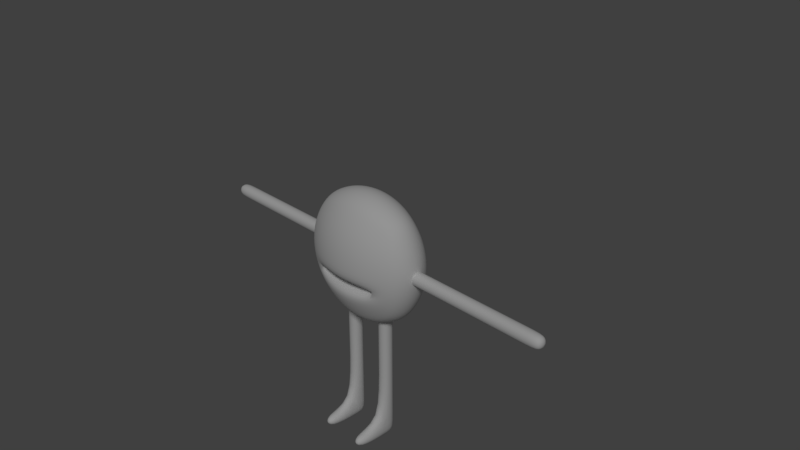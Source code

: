 # Source: character.blend  (saved by Blender 2.79.0; exported with 4.5.12 LTS)
import bpy
from mathutils import Matrix  # noqa: F401  (used for matrix-valued properties, if any)

bpy.ops.wm.read_factory_settings(use_empty=True)
scene = bpy.context.scene
scene.name = 'Scene'

# ---- collections
col_collection_1 = bpy.data.collections.new('Collection 1'); scene.collection.children.link(col_collection_1)

# ---- materials (node trees are filled in below, after node groups)
mat_material = bpy.data.materials.new('Material')
mat_material.alpha_threshold = 0.0
mat_material.use_transparent_shadow = False
mat_material.roughness = 0.5

# ---- material node trees

# ---- world
world_world = bpy.data.worlds.new('World'); scene.world = world_world
world_world.color = (0.05088, 0.05088, 0.05088)
world_world.use_sun_shadow = False
world_world.sun_shadow_jitter_overblur = 0.0
world_world.cycles.sampling_method = 'MANUAL'

# ---- cameras
cam_camera = bpy.data.cameras.new('Camera')
cam_camera.clip_end = 100.0
cam_camera.lens = 35.0
cam_camera.sensor_width = 32.0
cam_camera.sensor_height = 18.0
cam_camera.ortho_scale = 7.314
cam_camera.dof.focus_distance = 0.0
cam_camera.dof.aperture_fstop = 128.0

# ---- lights
light_lamp = bpy.data.lights.new('Lamp', 'SUN')
light_lamp.transmission_factor = 0.0
light_lamp.cutoff_distance = 30.0
light_lamp.angle = 0.1993
light_lamp.energy = 1.0
light_lamp.shadow_buffer_clip_start = 1.001
light_lamp.shadow_soft_size = 0.1
light_lamp.shadow_cascade_max_distance = 1000.0

# ---- meshes
me_cube = bpy.data.meshes.new('Cube')
me_cube.from_pydata([(0.5988, 0.225, -0.6012), (0.4, -0.1, -0.615), (0.5988, 0.225, 0.5988), (0.4, 0.1, -0.615), (0.65, -0.1, -0.1), (0.65, -0.1, 0.1), (0.65, 0.1, -0.1), (0.65, 0.1, 0.1), (2.65, -0.1, -0.1), (2.65, -0.1, 0.1), (2.65, 0.1, -0.1), (2.65, 0.1, 0.1), (1.65, 0.1, -0.1), (1.65, 0.1, 0.1), (1.65, -0.1, -0.1), (1.65, -0.1, 0.1), (0.2, -0.1, -2.49), (0.2, -0.1, -0.49), (0.2, 0.1, -2.49), (0.2, 0.1, -0.49), (0.4, -0.1, -2.49), (0.4, -0.1, -0.49), (0.4, 0.1, -2.49), (0.4, 0.1, -0.49), (0.2, -0.1, -1.49), (0.2, 0.1, -1.49), (0.4, 0.1, -1.49), (0.4, -0.1, -1.49), (0.2, 0.1, -2.69), (0.2, -0.1, -2.69), (0.4, 0.1, -2.69), (0.4, -0.1, -2.69), (0.2, -0.6, -2.49), (0.4, -0.6, -2.49), (0.2, -0.6, -2.69), (0.4, -0.6, -2.69), (2.85, 0.1, 0.1), (2.85, 0.1, -0.1), (2.85, -0.1, -0.1), (2.85, -0.1, 0.1), (0.5988, -0.225, -0.6012), (0.5988, -0.225, 0.5988), (0.2, 0.1, -0.615), (0.2, -0.1, -0.615), (0.775, -0.1, -0.1), (0.775, 0.1, 0.1), (0.775, -0.1, 0.1), (0.775, 0.1, -0.1), (-0.6012, 0.225, -0.6012), (-0.4, -0.1, -0.615), (-0.6012, 0.225, 0.5988), (-0.4, 0.1, -0.615), (-0.65, -0.1, -0.1), (-0.65, -0.1, 0.1), (-0.65, 0.1, -0.1), (-0.65, 0.1, 0.1), (-2.65, -0.1, -0.1), (-2.65, -0.1, 0.1), (-2.65, 0.1, -0.1), (-2.65, 0.1, 0.1), (-1.65, 0.1, -0.1), (-1.65, 0.1, 0.1), (-1.65, -0.1, -0.1), (-1.65, -0.1, 0.1), (-0.2, -0.1, -2.49), (-0.2, -0.1, -0.49), (-0.2, 0.1, -2.49), (-0.2, 0.1, -0.49), (-0.4, -0.1, -2.49), (-0.4, -0.1, -0.49), (-0.4, 0.1, -2.49), (-0.4, 0.1, -0.49), (-0.2, -0.1, -1.49), (-0.2, 0.1, -1.49), (-0.4, 0.1, -1.49), (-0.4, -0.1, -1.49), (-0.2, 0.1, -2.69), (-0.2, -0.1, -2.69), (-0.4, 0.1, -2.69), (-0.4, -0.1, -2.69), (-0.2, -0.6, -2.49), (-0.4, -0.6, -2.49), (-0.2, -0.6, -2.69), (-0.4, -0.6, -2.69), (-2.85, 0.1, 0.1), (-2.85, 0.1, -0.1), (-2.85, -0.1, -0.1), (-2.85, -0.1, 0.1), (-0.6012, -0.225, -0.6012), (-0.6012, -0.225, 0.5988), (-0.2, 0.1, -0.615), (-0.2, -0.1, -0.615), (-0.775, -0.1, -0.1), (-0.775, 0.1, 0.1), (-0.775, -0.1, 0.1), (-0.775, 0.1, -0.1), (0.6358, 0.1555, -0.6381), (0.6586, 0.07939, -0.6609), (0.6663, -1.617e-07, -0.6686), (0.6586, -0.07939, -0.6609), (0.6358, -0.1555, -0.6381), (0.6727, 0.2804, -0.4157), (0.7183, 0.3146, -0.2129), (0.7337, 0.3261, -0.001161), (0.7183, 0.3146, 0.2106), (0.6727, 0.2804, 0.4134), (0.6727, -0.2804, -0.4157), (0.7183, -0.3146, -0.2129), (0.7337, -0.3261, -0.001161), (0.7183, -0.3146, 0.2106), (0.6727, -0.2804, 0.4134), (0.6358, 0.1555, 0.6358), (0.6586, 0.07939, 0.6586), (0.6663, -3.485e-07, 0.6663), (0.6586, -0.07939, 0.6586), (0.6358, -0.1555, 0.6358), (-0.6381, 0.1555, -0.6381), (-0.6609, 0.07939, -0.6609), (-0.6686, -1.617e-07, -0.6686), (-0.6609, -0.07939, -0.6609), (-0.6381, -0.1555, -0.6381), (-0.675, 0.2804, -0.4157), (-0.7206, 0.3146, -0.2129), (-0.736, 0.3261, -0.001161), (-0.7206, 0.3146, 0.2106), (-0.675, 0.2804, 0.4134), (-0.675, -0.2804, -0.4157), (-0.7206, -0.3146, -0.2129), (-0.736, -0.3261, -0.001161), (-0.7206, -0.3146, 0.2106), (-0.675, -0.2804, 0.4134), (-0.6381, 0.1555, 0.6358), (-0.6609, 0.07939, 0.6586), (-0.6686, -3.485e-07, 0.6663), (-0.6609, -0.07939, 0.6586), (-0.6381, -0.1555, 0.6358), (-0.4157, 0.2804, -0.675), (-0.2129, 0.3146, -0.7206), (-0.001161, 0.3261, -0.736), (0.2106, 0.3146, -0.7206), (0.4134, 0.2804, -0.675), (-0.4157, -0.2804, -0.675), (-0.2129, -0.3146, -0.7206), (-0.001161, -0.3261, -0.736), (0.2106, -0.3146, -0.7206), (0.4134, -0.2804, -0.675), (-0.4157, 0.2804, 0.6727), (-0.2129, 0.3146, 0.7183), (-0.001161, 0.3261, 0.7337), (0.2106, 0.3146, 0.7183), (0.4134, 0.2804, 0.6727), (-0.4157, -0.2804, 0.6727), (-0.2129, -0.3146, 0.7183), (-0.001161, -0.3261, 0.7337), (0.2106, -0.3146, 0.7183), (0.4134, -0.2804, 0.6727), (0.4871, -0.3633, 0.4691), (0.533, -0.4149, 0.2404), (0.5486, -0.4325, -0.001161), (0.533, -0.4149, -0.2427), (0.4871, -0.3633, -0.4714), (0.2599, -0.4255, 0.5055), (0.2908, -0.4951, 0.2605), (0.3013, -0.5188, -0.001161), (0.2908, -0.4951, -0.2628), (0.2599, -0.4255, -0.5079), (-0.001161, -0.45, 0.5185), (-0.001161, -0.5279, 0.2678), (-0.001161, -0.5544, -0.001161), (-0.001161, -0.5279, -0.2701), (-0.001161, -0.45, -0.5208), (-0.2622, -0.4255, 0.5055), (-0.2931, -0.4951, 0.2605), (-0.3036, -0.5188, -0.001161), (-0.2931, -0.4951, -0.2628), (-0.2622, -0.4255, -0.5079), (-0.4894, -0.3633, 0.4691), (-0.5353, -0.4149, 0.2404), (-0.5509, -0.4325, -0.001161), (-0.5353, -0.4149, -0.2427), (-0.4894, -0.3633, -0.4714), (-0.7426, 0.2077, -0.4456), (-0.8077, 0.2402, -0.2295), (-0.8297, 0.2513, -0.001161), (-0.8077, 0.2402, 0.2271), (-0.7426, 0.2077, 0.4433), (-0.7965, 0.1133, -0.4658), (-0.8816, 0.1346, -0.2411), (-0.9105, 0.1418, -0.001161), (-0.8816, 0.1346, 0.2388), (-0.7965, 0.1133, 0.4635), (-0.8186, -2.03e-07, -0.4731), (-0.9129, -2.323e-07, -0.2455), (-0.945, -2.551e-07, -0.001161), (-0.9129, -2.779e-07, 0.2431), (-0.8186, -3.072e-07, 0.4708), (-0.7965, -0.1133, -0.4658), (-0.8816, -0.1346, -0.2411), (-0.9105, -0.1418, -0.001161), (-0.8816, -0.1346, 0.2388), (-0.7965, -0.1133, 0.4635), (-0.7426, -0.2077, -0.4456), (-0.8077, -0.2402, -0.2295), (-0.8297, -0.2513, -0.001161), (-0.8077, -0.2402, 0.2271), (-0.7426, -0.2077, 0.4433), (0.4543, 0.1957, 0.734), (0.4797, 0.1005, 0.7722), (0.4884, -3.132e-07, 0.7852), (0.4797, -0.1005, 0.7722), (0.4543, -0.1957, 0.734), (0.2393, 0.2216, 0.8045), (0.2573, 0.1144, 0.8586), (0.2635, -2.729e-07, 0.877), (0.2573, -0.1144, 0.8586), (0.2393, -0.2216, 0.8045), (-0.001161, 0.2306, 0.8314), (-0.001161, 0.1194, 0.8929), (-0.001161, -2.484e-07, 0.9138), (-0.001161, -0.1194, 0.8929), (-0.001161, -0.2306, 0.8314), (-0.2416, 0.2216, 0.8045), (-0.2596, 0.1144, 0.8586), (-0.2658, -2.76e-07, 0.877), (-0.2596, -0.1144, 0.8586), (-0.2416, -0.2216, 0.8045), (-0.4566, 0.1957, 0.734), (-0.4821, 0.1005, 0.7722), (-0.4907, -3.132e-07, 0.7852), (-0.4821, -0.1005, 0.7722), (-0.4566, -0.1957, 0.734), (0.4691, 0.3633, 0.4871), (0.2404, 0.4149, 0.533), (-0.001161, 0.4325, 0.5486), (-0.2427, 0.4149, 0.533), (-0.4714, 0.3633, 0.4871), (0.5055, 0.4255, 0.2599), (0.2605, 0.4951, 0.2908), (-0.001161, 0.5188, 0.3013), (-0.2628, 0.4951, 0.2908), (-0.5079, 0.4255, 0.2599), (0.5185, 0.45, -0.001161), (0.2678, 0.5279, -0.001161), (-0.001161, 0.5544, -0.001161), (-0.2701, 0.5279, -0.001161), (-0.5208, 0.45, -0.001161), (0.5055, 0.4255, -0.2622), (0.2605, 0.4951, -0.2931), (-0.001161, 0.5188, -0.3036), (-0.2628, 0.4951, -0.2931), (-0.5079, 0.4255, -0.2622), (0.4691, 0.3633, -0.4894), (0.2404, 0.4149, -0.5353), (-0.001161, 0.4325, -0.5509), (-0.2427, 0.4149, -0.5353), (-0.4714, 0.3633, -0.4894), (0.4433, 0.2077, -0.7426), (0.2271, 0.2402, -0.8077), (-0.001161, 0.2513, -0.8297), (-0.2295, 0.2402, -0.8077), (-0.4456, 0.2077, -0.7426), (0.4635, 0.1133, -0.7965), (0.2388, 0.1346, -0.8816), (-0.001161, 0.1418, -0.9105), (-0.2411, 0.1346, -0.8816), (-0.4658, 0.1133, -0.7965), (0.4708, -1.617e-07, -0.8186), (0.2431, -1.617e-07, -0.9129), (-0.001161, -1.617e-07, -0.945), (-0.2455, -1.617e-07, -0.9129), (-0.4731, -1.617e-07, -0.8186), (0.4635, -0.1133, -0.7965), (0.2388, -0.1346, -0.8816), (-0.001161, -0.1418, -0.9105), (-0.2411, -0.1346, -0.8816), (-0.4658, -0.1133, -0.7965), (0.4433, -0.2077, -0.7426), (0.2271, -0.2402, -0.8077), (-0.001161, -0.2513, -0.8297), (-0.2295, -0.2402, -0.8077), (-0.4456, -0.2077, -0.7426), (0.734, 0.1957, -0.4566), (0.7722, 0.1005, -0.4821), (0.7852, -2.244e-07, -0.4907), (0.7722, -0.1005, -0.4821), (0.734, -0.1957, -0.4566), (0.8045, 0.2216, -0.2416), (0.8586, 0.1144, -0.2596), (0.877, -2.675e-07, -0.2658), (0.8586, -0.1144, -0.2596), (0.8045, -0.2216, -0.2416), (0.8314, 0.2306, -0.001161), (0.8929, 0.1194, -0.001161), (0.9138, -2.799e-07, -0.001161), (0.8929, -0.1194, -0.001161), (0.8314, -0.2306, -0.001161), (0.8045, 0.2216, 0.2393), (0.8586, 0.1144, 0.2573), (0.877, -2.848e-07, 0.2635), (0.8586, -0.1144, 0.2573), (0.8045, -0.2216, 0.2393), (0.734, 0.1957, 0.4543), (0.7722, 0.1005, 0.4797), (0.7852, -3.138e-07, 0.4884), (0.7722, -0.1005, 0.4797), (0.734, -0.1957, 0.4543), (0.2946, -0.4971, -0.2331), (0.002619, -0.5299, -0.2404), (-0.2893, -0.4971, -0.2331), (0.2946, 0.002927, -0.2331), (0.002619, -0.02986, -0.2404), (-0.2893, 0.002927, -0.2331)], [], [(305, 115, 41, 110), (280, 141, 88, 120), (6, 47, 44, 4), (255, 136, 48, 121), (4, 5, 7, 6), (12, 13, 11, 10), (10, 11, 36, 37), (44, 46, 5, 4), (12, 10, 8, 14), (45, 7, 5, 46), (11, 13, 15, 9), (47, 12, 14, 44), (8, 9, 15, 14), (47, 45, 13, 12), (43, 17, 19, 42), (42, 19, 23, 3), (3, 23, 21, 1), (1, 21, 17, 43), (18, 22, 30, 28), (23, 19, 17, 21), (20, 27, 24, 16), (22, 26, 27, 20), (18, 25, 26, 22), (16, 24, 25, 18), (28, 30, 31, 29), (16, 18, 28, 29), (22, 20, 31, 30), (16, 29, 34, 32), (33, 32, 34, 35), (31, 20, 33, 35), (29, 31, 35, 34), (20, 16, 32, 33), (37, 36, 39, 38), (9, 8, 38, 39), (8, 10, 37, 38), (11, 9, 39, 36), (25, 42, 3, 26), (26, 3, 1, 27), (27, 1, 43, 24), (14, 15, 46, 44), (24, 43, 42, 25), (13, 45, 46, 15), (6, 7, 45, 47), (230, 135, 89, 151), (205, 130, 89, 135), (54, 52, 92, 95), (52, 54, 55, 53), (60, 58, 59, 61), (58, 85, 84, 59), (92, 52, 53, 94), (60, 62, 56, 58), (93, 94, 53, 55), (59, 57, 63, 61), (95, 92, 62, 60), (56, 62, 63, 57), (95, 60, 61, 93), (91, 90, 67, 65), (90, 51, 71, 67), (51, 49, 69, 71), (49, 91, 65, 69), (66, 76, 78, 70), (71, 69, 65, 67), (68, 64, 72, 75), (70, 68, 75, 74), (66, 70, 74, 73), (64, 66, 73, 72), (76, 77, 79, 78), (64, 77, 76, 66), (70, 78, 79, 68), (64, 80, 82, 77), (81, 83, 82, 80), (79, 83, 81, 68), (77, 82, 83, 79), (68, 81, 80, 64), (86, 87, 84, 85), (57, 87, 86, 56), (56, 86, 85, 58), (59, 84, 87, 57), (73, 74, 51, 90), (74, 75, 49, 51), (75, 72, 91, 49), (62, 92, 94, 63), (72, 73, 90, 91), (61, 63, 94, 93), (54, 95, 93, 55), (180, 126, 88, 141), (106, 160, 145, 40), (160, 165, 144, 145), (165, 170, 143, 144), (170, 175, 142, 143), (175, 180, 141, 142), (41, 155, 156, 110), (110, 156, 157, 109), (109, 157, 158, 108), (108, 158, 159, 107), (107, 159, 160, 106), (155, 154, 161, 156), (156, 161, 162, 157), (157, 162, 163, 158), (158, 163, 306, 159), (159, 164, 165, 160), (154, 153, 166, 161), (161, 166, 167, 162), (162, 167, 168, 163), (163, 168, 307, 306), (164, 169, 170, 165), (153, 152, 171, 166), (166, 171, 172, 167), (167, 172, 173, 168), (168, 173, 308, 307), (169, 174, 175, 170), (152, 151, 176, 171), (171, 176, 177, 172), (172, 177, 178, 173), (173, 178, 179, 308), (174, 179, 180, 175), (151, 89, 130, 176), (176, 130, 129, 177), (177, 129, 128, 178), (178, 128, 127, 179), (179, 127, 126, 180), (125, 185, 131, 50), (185, 190, 132, 131), (190, 195, 133, 132), (195, 200, 134, 133), (200, 205, 135, 134), (48, 116, 181, 121), (121, 181, 182, 122), (122, 182, 183, 123), (123, 183, 184, 124), (124, 184, 185, 125), (116, 117, 186, 181), (181, 186, 187, 182), (182, 187, 188, 183), (183, 188, 189, 184), (184, 189, 190, 185), (117, 118, 191, 186), (186, 191, 192, 187), (187, 192, 193, 188), (188, 193, 194, 189), (189, 194, 195, 190), (118, 119, 196, 191), (191, 196, 197, 192), (192, 197, 198, 193), (193, 198, 199, 194), (194, 199, 200, 195), (119, 120, 201, 196), (196, 201, 202, 197), (197, 202, 203, 198), (198, 203, 204, 199), (199, 204, 205, 200), (120, 88, 126, 201), (201, 126, 127, 202), (202, 127, 128, 203), (203, 128, 129, 204), (204, 129, 130, 205), (115, 210, 155, 41), (210, 215, 154, 155), (215, 220, 153, 154), (220, 225, 152, 153), (225, 230, 151, 152), (2, 150, 206, 111), (111, 206, 207, 112), (112, 207, 208, 113), (113, 208, 209, 114), (114, 209, 210, 115), (150, 149, 211, 206), (206, 211, 212, 207), (207, 212, 213, 208), (208, 213, 214, 209), (209, 214, 215, 210), (149, 148, 216, 211), (211, 216, 217, 212), (212, 217, 218, 213), (213, 218, 219, 214), (214, 219, 220, 215), (148, 147, 221, 216), (216, 221, 222, 217), (217, 222, 223, 218), (218, 223, 224, 219), (219, 224, 225, 220), (147, 146, 226, 221), (221, 226, 227, 222), (222, 227, 228, 223), (223, 228, 229, 224), (224, 229, 230, 225), (146, 50, 131, 226), (226, 131, 132, 227), (227, 132, 133, 228), (228, 133, 134, 229), (229, 134, 135, 230), (146, 235, 125, 50), (235, 240, 124, 125), (240, 245, 123, 124), (245, 250, 122, 123), (250, 255, 121, 122), (2, 105, 231, 150), (150, 231, 232, 149), (149, 232, 233, 148), (148, 233, 234, 147), (147, 234, 235, 146), (105, 104, 236, 231), (231, 236, 237, 232), (232, 237, 238, 233), (233, 238, 239, 234), (234, 239, 240, 235), (104, 103, 241, 236), (236, 241, 242, 237), (237, 242, 243, 238), (238, 243, 244, 239), (239, 244, 245, 240), (103, 102, 246, 241), (241, 246, 247, 242), (242, 247, 248, 243), (243, 248, 249, 244), (244, 249, 250, 245), (102, 101, 251, 246), (246, 251, 252, 247), (247, 252, 253, 248), (248, 253, 254, 249), (249, 254, 255, 250), (101, 0, 140, 251), (251, 140, 139, 252), (252, 139, 138, 253), (253, 138, 137, 254), (254, 137, 136, 255), (136, 260, 116, 48), (260, 265, 117, 116), (265, 270, 118, 117), (270, 275, 119, 118), (275, 280, 120, 119), (0, 96, 256, 140), (140, 256, 257, 139), (139, 257, 258, 138), (138, 258, 259, 137), (137, 259, 260, 136), (96, 97, 261, 256), (256, 261, 262, 257), (257, 262, 263, 258), (258, 263, 264, 259), (259, 264, 265, 260), (97, 98, 266, 261), (261, 266, 267, 262), (262, 267, 268, 263), (263, 268, 269, 264), (264, 269, 270, 265), (98, 99, 271, 266), (266, 271, 272, 267), (267, 272, 273, 268), (268, 273, 274, 269), (269, 274, 275, 270), (99, 100, 276, 271), (271, 276, 277, 272), (272, 277, 278, 273), (273, 278, 279, 274), (274, 279, 280, 275), (100, 40, 145, 276), (276, 145, 144, 277), (277, 144, 143, 278), (278, 143, 142, 279), (279, 142, 141, 280), (100, 285, 106, 40), (285, 290, 107, 106), (290, 295, 108, 107), (295, 300, 109, 108), (300, 305, 110, 109), (0, 101, 281, 96), (96, 281, 282, 97), (97, 282, 283, 98), (98, 283, 284, 99), (99, 284, 285, 100), (101, 102, 286, 281), (281, 286, 287, 282), (282, 287, 288, 283), (283, 288, 289, 284), (284, 289, 290, 285), (102, 103, 291, 286), (286, 291, 292, 287), (287, 292, 293, 288), (288, 293, 294, 289), (289, 294, 295, 290), (103, 104, 296, 291), (291, 296, 297, 292), (292, 297, 298, 293), (293, 298, 299, 294), (294, 299, 300, 295), (104, 105, 301, 296), (296, 301, 302, 297), (297, 302, 303, 298), (298, 303, 304, 299), (299, 304, 305, 300), (105, 2, 111, 301), (301, 111, 112, 302), (302, 112, 113, 303), (303, 113, 114, 304), (304, 114, 115, 305), (307, 308, 311, 310), (306, 307, 310, 309), (306, 309, 159), (164, 309, 310, 169), (169, 310, 311, 174), (174, 311, 179), (308, 179, 311), (159, 309, 164)])
me_cube.polygons.foreach_set('use_smooth', [True] * 304)
_uv = me_cube.uv_layers.new(name='UVMap')
_uv.uv.foreach_set('vector', [0.0, 0.0, 0.0, 0.0, 0.0, 0.0, 0.0, 0.0, 0.0, 0.0, 0.0, 0.0, 0.0, 0.0, 0.0, 0.0, 0.0, 0.0, 0.0, 0.0, 0.0, 0.0, 0.0, 0.0, 0.0, 0.0, 0.0, 0.0, 0.0, 0.0, 0.0, 0.0, 0.0, 0.0, 0.0, 0.0, 0.0, 0.0, 0.0, 0.0, 0.0, 0.0, 0.0, 0.0, 0.0, 0.0, 0.0, 0.0, 0.0, 0.0, 0.0, 0.0, 0.0, 0.0, 0.0, 0.0, 0.0, 0.0, 0.0, 0.0, 0.0, 0.0, 0.0, 0.0, 0.0, 0.0, 0.0, 0.0, 0.0, 0.0, 0.0, 0.0, 0.0, 0.0, 0.0, 0.0, 0.0, 0.0, 0.0, 0.0, 0.0, 0.0, 0.0, 0.0, 0.0, 0.0, 0.0, 0.0, 0.0, 0.0, 0.0, 0.0, 0.0, 0.0, 0.0, 0.0, 0.0, 0.0, 0.0, 0.0, 0.0, 0.0, 0.0, 0.0, 0.0, 0.0, 0.0, 0.0, 0.0, 0.0, 0.0, 0.0, 0.0, 0.0, 0.0, 0.0, 0.0, 0.0, 0.0, 0.0, 0.0, 0.0, 0.0, 0.0, 0.0, 0.0, 0.0, 0.0, 0.0, 0.0, 0.0, 0.0, 0.0, 0.0, 0.0, 0.0, 0.0, 0.0, 0.0, 0.0, 0.0, 0.0, 0.0, 0.0, 0.0, 0.0, 0.0, 0.0, 0.0, 0.0, 0.0, 0.0, 0.0, 0.0, 0.0, 0.0, 0.0, 0.0, 0.0, 0.0, 0.0, 0.0, 0.0, 0.0, 0.0, 0.0, 0.0, 0.0, 0.0, 0.0, 0.0, 0.0, 0.0, 0.0, 0.0, 0.0, 0.0, 0.0, 0.0, 0.0, 0.0, 0.0, 0.0, 0.0, 0.0, 0.0, 0.0, 0.0, 0.0, 0.0, 0.0, 0.0, 0.0, 0.0, 0.0, 0.0, 0.0, 0.0, 0.0, 0.0, 0.0, 0.0, 0.0, 0.0, 0.0, 0.0, 0.0, 0.0, 0.0, 0.0, 0.0, 0.0, 0.0, 0.0, 0.0, 0.0, 0.0, 0.0, 0.0, 0.0, 0.0, 0.0, 0.0, 0.0, 0.0, 0.0, 0.0, 0.0, 0.0, 0.0, 0.0, 0.0, 0.0, 0.0, 0.0, 0.0, 0.0, 0.0, 0.0, 0.0, 0.0, 0.0, 0.0, 0.0, 0.0, 0.0, 0.0, 0.0, 0.0, 0.0, 0.0, 0.0, 0.0, 0.0, 0.0, 0.0, 0.0, 0.0, 0.0, 0.0, 0.0, 0.0, 0.0, 0.0, 0.0, 0.0, 0.0, 0.0, 0.0, 0.0, 0.0, 0.0, 0.0, 0.0, 0.0, 0.0, 0.0, 0.0, 0.0, 0.0, 0.0, 0.0, 0.0, 0.0, 0.0, 0.0, 0.0, 0.0, 0.0, 0.0, 0.0, 0.0, 0.0, 0.0, 0.0, 0.0, 0.0, 0.0, 0.0, 0.0, 0.0, 0.0, 0.0, 0.0, 0.0, 0.0, 0.0, 0.0, 0.0, 0.0, 0.0, 0.0, 0.0, 0.0, 0.0, 0.0, 0.0, 0.0, 0.0, 0.0, 0.0, 0.0, 0.0, 0.0, 0.0, 0.0, 0.0, 0.0, 0.0, 0.0, 0.0, 0.0, 0.0, 0.0, 0.0, 0.0, 0.0, 0.0, 0.0, 0.0, 0.0, 0.0, 0.0, 0.0, 0.0, 0.0, 0.0, 0.0, 0.0, 0.0, 0.0, 0.0, 0.0, 0.0, 0.0, 0.0, 0.0, 0.0, 0.0, 0.0, 0.0, 0.0, 0.0, 0.0, 0.0, 0.0, 0.0, 0.0, 0.0, 0.0, 0.0, 0.0, 0.0, 0.0, 0.0, 0.0, 0.0, 0.0, 0.0, 0.0, 0.0, 0.0, 0.0, 0.0, 0.0, 0.0, 0.0, 0.0, 0.0, 0.0, 0.0, 0.0, 0.0, 0.0, 0.0, 0.0, 0.0, 0.0, 0.0, 0.0, 0.0, 0.0, 0.0, 0.0, 0.0, 0.0, 0.0, 0.0, 0.0, 0.0, 0.0, 0.0, 0.0, 0.0, 0.0, 0.0, 0.0, 0.0, 0.0, 0.0, 0.0, 0.0, 0.0, 0.0, 0.0, 0.0, 0.0, 0.0, 0.0, 0.0, 0.0, 0.0, 0.0, 0.0, 0.0, 0.0, 0.0, 0.0, 0.0, 0.0, 0.0, 0.0, 0.0, 0.0, 0.0, 0.0, 0.0, 0.0, 0.0, 0.0, 0.0, 0.0, 0.0, 0.0, 0.0, 0.0, 0.0, 0.0, 0.0, 0.0, 0.0, 0.0, 0.0, 0.0, 0.0, 0.0, 0.0, 0.0, 0.0, 0.0, 0.0, 0.0, 0.0, 0.0, 0.0, 0.0, 0.0, 0.0, 0.0, 0.0, 0.0, 0.0, 0.0, 0.0, 0.0, 0.0, 0.0, 0.0, 0.0, 0.0, 0.0, 0.0, 0.0, 0.0, 0.0, 0.0, 0.0, 0.0, 0.0, 0.0, 0.0, 0.0, 0.0, 0.0, 0.0, 0.0, 0.0, 0.0, 0.0, 0.0, 0.0, 0.0, 0.0, 0.0, 0.0, 0.0, 0.0, 0.0, 0.0, 0.0, 0.0, 0.0, 0.0, 0.0, 0.0, 0.0, 0.0, 0.0, 0.0, 0.0, 0.0, 0.0, 0.0, 0.0, 0.0, 0.0, 0.0, 0.0, 0.0, 0.0, 0.0, 0.0, 0.0, 0.0, 0.0, 0.0, 0.0, 0.0, 0.0, 0.0, 0.0, 0.0, 0.0, 0.0, 0.0, 0.0, 0.0, 0.0, 0.0, 0.0, 0.0, 0.0, 0.0, 0.0, 0.0, 0.0, 0.0, 0.0, 0.0, 0.0, 0.0, 0.0, 0.0, 0.0, 0.0, 0.0, 0.0, 0.0, 0.0, 0.0, 0.0, 0.0, 0.0, 0.0, 0.0, 0.0, 0.0, 0.0, 0.0, 0.0, 0.0, 0.0, 0.0, 0.0, 0.0, 0.0, 0.0, 0.0, 0.0, 0.0, 0.0, 0.0, 0.0, 0.0, 0.0, 0.0, 0.0, 0.0, 0.0, 0.0, 0.0, 0.0, 0.0, 0.0, 0.0, 0.0, 0.0, 0.0, 0.0, 0.0, 0.0, 0.0, 0.0, 0.0, 0.0, 0.0, 0.0, 0.0, 0.0, 0.0, 0.0, 0.0, 0.0, 0.0, 0.0, 0.0, 0.0, 0.0, 0.0, 0.0, 0.0, 0.0, 0.0, 0.0, 0.0, 0.0, 0.0, 0.0, 0.0, 0.0, 0.0, 0.0, 0.0, 0.0, 0.0, 0.0, 0.0, 0.0, 0.0, 0.0, 0.0, 0.0, 0.0, 0.0, 0.0, 0.0, 0.0, 0.0, 0.0, 0.0, 0.0, 0.0, 0.0, 0.0, 0.0, 0.0, 0.0, 0.0, 0.0, 0.0, 0.1667, 0.1667, 0.0001001, 0.1667, 9.998e-05, 9.998e-05, 0.1667, 9.998e-05, 0.9999, 0.1667, 0.8333, 0.1667, 0.8333, 9.998e-05, 0.9999, 9.998e-05, 0.8333, 0.1667, 0.6666, 0.1667, 0.6666, 9.998e-05, 0.8333, 9.998e-05, 0.6666, 0.1667, 0.5, 0.1667, 0.5, 9.998e-05, 0.6666, 9.998e-05, 0.5, 0.1667, 0.3334, 0.1667, 0.3334, 9.998e-05, 0.5, 9.998e-05, 0.3334, 0.1667, 0.1667, 0.1667, 0.1667, 9.998e-05, 0.3334, 9.998e-05, 0.9999, 0.9999, 0.8333, 0.9999, 0.8333, 0.8333, 0.9999, 0.8333, 0.9999, 0.8333, 0.8333, 0.8333, 0.8333, 0.6666, 0.9999, 0.6666, 0.9999, 0.6666, 0.8333, 0.6666, 0.8333, 0.5, 0.9999, 0.5, 0.9999, 0.5, 0.8333, 0.5, 0.8333, 0.3334, 0.9999, 0.3334, 0.9999, 0.3334, 0.8333, 0.3334, 0.8333, 0.1667, 0.9999, 0.1667, 0.8333, 0.9999, 0.6666, 0.9999, 0.6666, 0.8333, 0.8333, 0.8333, 0.8333, 0.8333, 0.6666, 0.8333, 0.6666, 0.6666, 0.8333, 0.6666, 0.8333, 0.6666, 0.6666, 0.6666, 0.6666, 0.5, 0.8333, 0.5, 0.8333, 0.5, 0.6666, 0.5, 0.6666, 0.3334, 0.8333, 0.3334, 0.8333, 0.3334, 0.6666, 0.3334, 0.6666, 0.1667, 0.8333, 0.1667, 0.6666, 0.9999, 0.5, 0.9999, 0.5, 0.8333, 0.6666, 0.8333, 0.6666, 0.8333, 0.5, 0.8333, 0.5, 0.6666, 0.6666, 0.6666, 0.6666, 0.6666, 0.5, 0.6666, 0.5, 0.5, 0.6666, 0.5, 0.6666, 0.5, 0.5, 0.5, 0.5, 0.3334, 0.6666, 0.3334, 0.6666, 0.3334, 0.5, 0.3334, 0.5, 0.1667, 0.6666, 0.1667, 0.5, 0.9999, 0.3334, 0.9999, 0.3334, 0.8333, 0.5, 0.8333, 0.5, 0.8333, 0.3334, 0.8333, 0.3334, 0.6666, 0.5, 0.6666, 0.5, 0.6666, 0.3334, 0.6666, 0.3334, 0.5, 0.5, 0.5, 0.5, 0.5, 0.3334, 0.5, 0.3334, 0.3334, 0.5, 0.3334, 0.5, 0.3334, 0.3334, 0.3334, 0.3334, 0.1667, 0.5, 0.1667, 0.3334, 0.9999, 0.1667, 0.9999, 0.1667, 0.8333, 0.3334, 0.8333, 0.3334, 0.8333, 0.1667, 0.8333, 0.1667, 0.6666, 0.3334, 0.6666, 0.3334, 0.6666, 0.1667, 0.6666, 0.1667, 0.5, 0.3334, 0.5, 0.3334, 0.5, 0.1667, 0.5, 0.1667, 0.3334, 0.3334, 0.3334, 0.3334, 0.3334, 0.1667, 0.3334, 0.1667, 0.1667, 0.3334, 0.1667, 0.1667, 0.9999, 0.0001005, 0.9999, 0.0001004, 0.8333, 0.1667, 0.8333, 0.1667, 0.8333, 0.0001004, 0.8333, 0.0001003, 0.6666, 0.1667, 0.6666, 0.1667, 0.6666, 0.0001003, 0.6666, 0.0001002, 0.5, 0.1667, 0.5, 0.1667, 0.5, 0.0001002, 0.5, 0.0001001, 0.3334, 0.1667, 0.3334, 0.1667, 0.3334, 0.0001001, 0.3334, 0.0001001, 0.1667, 0.1667, 0.1667, 0.0, 0.0, 0.0, 0.0, 0.0, 0.0, 0.0, 0.0, 0.0, 0.0, 0.0, 0.0, 0.0, 0.0, 0.0, 0.0, 0.0, 0.0, 0.0, 0.0, 0.0, 0.0, 0.0, 0.0, 0.0, 0.0, 0.0, 0.0, 0.0, 0.0, 0.0, 0.0, 0.0, 0.0, 0.0, 0.0, 0.0, 0.0, 0.0, 0.0, 0.0, 0.0, 0.0, 0.0, 0.0, 0.0, 0.0, 0.0, 0.0, 0.0, 0.0, 0.0, 0.0, 0.0, 0.0, 0.0, 0.0, 0.0, 0.0, 0.0, 0.0, 0.0, 0.0, 0.0, 0.0, 0.0, 0.0, 0.0, 0.0, 0.0, 0.0, 0.0, 0.0, 0.0, 0.0, 0.0, 0.0, 0.0, 0.0, 0.0, 0.0, 0.0, 0.0, 0.0, 0.0, 0.0, 0.0, 0.0, 0.0, 0.0, 0.0, 0.0, 0.0, 0.0, 0.0, 0.0, 0.0, 0.0, 0.0, 0.0, 0.0, 0.0, 0.0, 0.0, 0.0, 0.0, 0.0, 0.0, 0.0, 0.0, 0.0, 0.0, 0.0, 0.0, 0.0, 0.0, 0.0, 0.0, 0.0, 0.0, 0.0, 0.0, 0.0, 0.0, 0.0, 0.0, 0.0, 0.0, 0.0, 0.0, 0.0, 0.0, 0.0, 0.0, 0.0, 0.0, 0.0, 0.0, 0.0, 0.0, 0.0, 0.0, 0.0, 0.0, 0.0, 0.0, 0.0, 0.0, 0.0, 0.0, 0.0, 0.0, 0.0, 0.0, 0.0, 0.0, 0.0, 0.0, 0.0, 0.0, 0.0, 0.0, 0.0, 0.0, 0.0, 0.0, 0.0, 0.0, 0.0, 0.0, 0.0, 0.0, 0.0, 0.0, 0.0, 0.0, 0.0, 0.0, 0.0, 0.0, 0.0, 0.0, 0.0, 0.0, 0.0, 0.0, 0.0, 0.0, 0.0, 0.0, 0.0, 0.0, 0.0, 0.0, 0.0, 0.0, 0.0, 0.0, 0.0, 0.0, 0.0, 0.0, 0.0, 0.0, 0.0, 0.0, 0.0, 0.0, 0.0, 0.0, 0.0, 0.0, 0.0, 0.0, 0.0, 0.0, 0.0, 0.0, 0.0, 0.0, 0.0, 0.0, 0.0, 0.0, 0.0, 0.0, 0.0, 0.0, 0.0, 0.0, 0.0, 0.0, 0.0, 0.0, 0.0, 0.0, 0.0, 0.0, 0.0, 0.0, 0.0, 0.0, 0.0, 0.0, 0.0, 0.0, 0.0, 0.0, 0.0, 0.0, 0.0, 0.0, 0.0, 0.0, 0.0, 0.0, 0.0, 0.0, 0.0, 0.0, 0.0, 0.0, 0.0, 0.0, 0.0, 0.0, 0.0, 0.0, 0.0, 0.0, 0.0, 0.0, 0.0, 0.0, 0.0, 0.0, 0.0, 0.0, 0.0, 0.0, 0.0, 0.0, 0.0, 0.0, 0.0, 0.0, 0.0, 0.0, 0.0, 0.0, 0.0, 0.0, 0.0, 0.0, 0.0, 0.0, 0.0, 0.0, 0.0, 0.0, 0.0, 0.0, 0.0, 0.0, 0.0, 0.0, 0.0, 0.0, 0.0, 0.0, 0.0, 0.0, 0.0, 0.0, 0.0, 0.0, 0.0, 0.0, 0.0, 0.0, 0.0, 0.0, 0.0, 0.0, 0.0, 0.0, 0.0, 0.0, 0.0, 0.0, 0.0, 0.0, 0.0, 0.0, 0.0, 0.0, 0.0, 0.0, 0.0, 0.0, 0.0, 0.0, 0.0, 0.0, 0.0, 0.0, 0.0, 0.0, 0.0, 0.0, 0.0, 0.0, 0.0, 0.0, 0.0, 0.0, 0.0, 0.0, 0.0, 0.0, 0.0, 0.0, 0.0, 0.0, 0.0, 0.0, 0.0, 0.0, 0.0, 0.0, 0.0, 0.0, 0.0, 0.0, 0.0, 0.0, 0.0, 0.0, 0.0, 0.0, 0.0, 0.0, 0.0, 0.0, 0.0, 0.0, 0.0, 0.0, 0.0, 0.0, 0.0, 0.0, 0.0, 0.0, 0.0, 0.0, 0.0, 0.0, 0.0, 0.0, 0.0, 0.0, 0.0, 0.0, 0.0, 0.0, 0.0, 0.0, 0.0, 0.0, 0.0, 0.0, 0.0, 0.0, 0.0, 0.0, 0.0, 0.0, 0.0, 0.0, 0.0, 0.0, 0.0, 0.0, 0.0, 0.0, 0.0, 0.0, 0.0, 0.0, 0.0, 0.0, 0.0, 0.0, 0.0, 0.0, 0.0, 0.0, 0.0, 0.0, 0.0, 0.0, 0.0, 0.0, 0.0, 0.0, 0.0, 0.0, 0.0, 0.0, 0.0, 0.0, 0.0, 0.0, 0.0, 0.0, 0.0, 0.0, 0.0, 0.0, 0.0, 0.0, 0.0, 0.0, 0.0, 0.0, 0.0, 0.0, 0.0, 0.0, 0.0, 0.0, 0.0, 0.0, 0.0, 0.0, 0.0, 0.0, 0.0, 0.0, 0.0, 0.0, 0.0, 0.0, 0.0, 0.0, 0.0, 0.0, 0.0, 0.0, 0.0, 0.0, 0.0, 0.0, 0.0, 0.0, 0.0, 0.0, 0.0, 0.0, 0.0, 0.0, 0.0, 0.0, 0.0, 0.0, 0.0, 0.0, 0.0, 0.0, 0.0, 0.0, 0.0, 0.0, 0.0, 0.0, 0.0, 0.0, 0.0, 0.0, 0.0, 0.0, 0.0, 0.0, 0.0, 0.0, 0.0, 0.0, 0.0, 0.0, 0.0, 0.0, 0.0, 0.0, 0.0, 0.0, 0.0, 0.0, 0.0, 0.0, 0.0, 0.0, 0.0, 0.0, 0.0, 0.0, 0.0, 0.0, 0.0, 0.0, 0.0, 0.0, 0.0, 0.0, 0.0, 0.0, 0.0, 0.0, 0.0, 0.0, 0.0, 0.0, 0.0, 0.0, 0.0, 0.0, 0.0, 0.0, 0.0, 0.0, 0.0, 0.0, 0.0, 0.0, 0.0, 0.0, 0.0, 0.0, 0.0, 0.0, 0.0, 0.0, 0.0, 0.0, 0.0, 0.0, 0.0, 0.0, 0.0, 0.0, 0.0, 0.0, 0.0, 0.0, 0.0, 0.0, 0.0, 0.0, 0.0, 0.0, 0.0, 0.0, 0.0, 0.0, 0.0, 0.0, 0.0, 0.0, 0.0, 0.0, 0.0, 0.0, 0.0, 0.0, 0.0, 0.0, 0.0, 0.0, 0.0, 0.0, 0.0, 0.0, 0.0, 0.0, 0.0, 0.0, 0.0, 0.0, 0.0, 0.0, 0.0, 0.0, 0.0, 0.0, 0.0, 0.0, 0.0, 0.0, 0.0, 0.0, 0.0, 0.0, 0.0, 0.0, 0.0, 0.0, 0.0, 0.0, 0.0, 0.0, 0.0, 0.0, 0.0, 0.0, 0.0, 0.0, 0.0, 0.0, 0.0, 0.0, 0.0, 0.0, 0.0, 0.0, 0.0, 0.0, 0.0, 0.0, 0.0, 0.0, 0.0, 0.0, 0.0, 0.0, 0.0, 0.0, 0.0, 0.0, 0.0, 0.0, 0.0, 0.0, 0.0, 0.0, 0.0, 0.0, 0.0, 0.0, 0.0, 0.0, 0.0, 0.0, 0.0, 0.0, 0.0, 0.0, 0.0, 0.0, 0.0, 0.0, 0.0, 0.0, 0.0, 0.0, 0.0, 0.0, 0.0, 0.0, 0.0, 0.0, 0.0, 0.0, 0.0, 0.0, 0.0, 0.0, 0.0, 0.0, 0.0, 0.0, 0.0, 0.0, 0.0, 0.0, 0.0, 0.0, 0.0, 0.0, 0.0, 0.0, 0.0, 0.0, 0.0, 0.0, 0.0, 0.0, 0.0, 0.0, 0.0, 0.0, 0.0, 0.0, 0.0, 0.0, 0.0, 0.0, 0.0, 0.0, 0.0, 0.0, 0.0, 0.0, 0.0, 0.0, 0.0, 0.0, 0.0, 0.0, 0.0, 0.0, 0.0, 0.0, 0.0, 0.0, 0.0, 0.0, 0.0, 0.0, 0.0, 0.0, 0.0, 0.0, 0.0, 0.0, 0.0, 0.0, 0.0, 0.0, 0.0, 0.0, 0.0, 0.0, 0.0, 0.0, 0.0, 0.0, 0.0, 0.0, 0.0, 0.0, 0.0, 0.0, 0.0, 0.0, 0.0, 0.0, 0.0, 0.0, 0.0, 0.0, 0.0, 0.0, 0.0, 0.0, 0.0, 0.0, 0.0, 0.0, 0.0, 0.0, 0.0, 0.0, 0.0, 0.0, 0.0, 0.0, 0.0, 0.0, 0.0, 0.0, 0.0, 0.0, 0.0, 0.0, 0.0, 0.0, 0.0, 0.0, 0.0, 0.0, 0.0, 0.0, 0.0, 0.0, 0.0, 0.0, 0.0, 0.0, 0.0, 0.0, 0.0, 0.0, 0.0, 0.0, 0.0, 0.0, 0.0, 0.0, 0.0, 0.0, 0.0, 0.0, 0.0, 0.0, 0.0, 0.0, 0.0, 0.0, 0.0, 0.0, 0.0, 0.0, 0.0, 0.0, 0.0, 0.0, 0.0, 0.0, 0.0, 0.0, 0.0, 0.0, 0.0, 0.0, 0.0, 0.0, 0.0, 0.0, 0.0, 0.0, 0.0, 0.0, 0.0, 0.0, 0.0, 0.0, 0.0, 0.0, 0.0, 0.0, 0.0, 0.0, 0.0, 0.0, 0.0, 0.0, 0.0, 0.0, 0.0, 0.0, 0.0, 0.0, 0.0, 0.0, 0.0, 0.0, 0.0, 0.0, 0.0, 0.0, 0.0, 0.0, 0.0, 0.0, 0.0, 0.0, 0.0, 0.0, 0.0, 0.0, 0.0, 0.0, 0.0, 0.0, 0.0, 0.0, 0.0, 0.0, 0.0, 0.0, 0.0, 0.0, 0.0, 0.0, 0.0, 0.0, 0.0, 0.0, 0.0, 0.0, 0.0, 0.0, 0.0, 0.0, 0.0, 0.0, 0.0, 0.0, 0.0, 0.0, 0.0, 0.0, 0.0, 0.0, 0.0, 0.0, 0.0, 0.0, 0.0, 0.0, 0.0, 0.0, 0.0, 0.0, 0.0, 0.0, 0.0, 0.0, 0.0, 0.0, 0.0, 0.0, 0.0, 0.0, 0.0, 0.0, 0.0, 0.0, 0.0, 0.0, 0.0, 0.0, 0.0, 0.0, 0.0, 0.0, 0.0, 0.0, 0.0, 0.0, 0.0, 0.0, 0.0, 0.0, 0.0, 0.0, 0.0, 0.0, 0.0, 0.0, 0.0, 0.0, 0.0, 0.0, 0.0, 0.0, 0.0, 0.0, 0.0, 0.0, 0.0, 0.0, 0.0, 0.0, 0.0, 0.0, 0.0, 0.0, 0.0, 0.0, 0.0, 0.0, 0.0, 0.0, 0.0, 0.0, 0.0, 0.0, 0.0, 0.0, 0.0, 0.0, 0.0, 0.0, 0.0, 0.0, 0.0, 0.0, 0.0, 0.0, 0.0, 0.0, 0.0, 0.0, 0.0, 0.0, 0.0, 0.0, 0.0, 0.0, 0.0, 0.0, 0.0, 0.0, 0.0, 0.0, 0.0, 0.0, 0.0, 0.0, 0.0, 0.0, 0.0, 0.0, 0.0, 0.0, 0.0, 0.0, 0.0, 0.0, 0.0, 0.0, 0.0, 0.0, 0.0, 0.0, 0.0, 0.0, 0.0, 0.0, 0.0, 0.0, 0.0, 0.0, 0.0, 0.0, 0.0, 0.0, 0.0, 0.0, 0.0, 0.0, 0.0, 0.0, 0.0, 0.0, 0.0, 0.0, 0.0, 0.0, 0.0, 0.0, 0.0, 0.0, 0.0, 0.0, 0.0, 0.0, 0.0, 0.0, 0.0, 0.0, 0.0, 0.0, 0.0, 0.0, 0.0, 0.0, 0.0, 0.0, 0.0, 0.0, 0.0, 0.0, 0.0, 0.0, 0.0, 0.0, 0.0, 0.0, 0.0, 0.0, 0.0, 0.0, 0.0, 0.0, 0.0, 0.0, 0.0, 0.0, 0.0, 0.0, 0.0, 0.0, 0.0, 0.0, 0.0, 0.0, 0.0, 0.0, 0.0, 0.0, 0.0, 0.0, 0.0, 0.0, 0.0, 0.0, 0.0, 0.0, 0.0, 0.0, 0.0, 0.0, 0.0, 0.0, 0.0, 0.0, 0.0, 0.0, 0.0, 0.0, 0.0, 0.0, 0.0, 0.0, 0.0, 0.0, 0.0, 0.0, 0.0, 0.0, 0.0, 0.0, 0.0, 0.0, 0.0, 0.0, 0.0, 0.0, 0.0, 0.0, 0.0, 0.0, 0.0, 0.0, 0.0, 0.0, 0.0, 0.0, 0.0, 0.0, 0.0, 0.0, 0.0, 0.0, 0.0, 0.0, 0.0, 0.0, 0.0, 0.0, 0.0, 0.0, 0.0, 0.0, 0.0, 0.0, 0.0, 0.0, 0.0, 0.0, 0.0, 0.0, 0.0, 0.0, 0.0, 0.0, 0.0, 0.0, 0.0, 0.0, 0.0, 0.0, 0.0, 0.0, 0.0, 0.0, 0.0, 0.0, 0.0, 0.0, 0.0, 0.0, 0.0, 0.0, 0.0, 0.0, 0.0, 0.0, 0.0, 0.0, 0.0, 0.0, 0.0, 0.0, 0.0, 0.0, 0.0, 0.0, 0.0, 0.0, 0.0, 0.0, 0.0, 0.0, 0.0, 0.0, 0.0, 0.0, 0.0, 0.0, 0.0, 0.0, 0.0, 0.0, 0.0, 0.0, 0.0, 0.0, 0.0, 0.0, 0.0, 0.0, 0.0, 0.0, 0.0, 0.0, 0.0, 0.0, 0.0, 0.0, 0.0, 0.0, 0.0, 0.0, 0.0, 0.0, 0.0, 0.0, 0.0, 0.0, 0.0, 0.0, 0.0, 0.0, 0.0, 0.0, 0.0, 0.0, 0.0, 0.0, 0.0, 0.0, 0.0, 0.0, 0.0, 0.0, 0.0, 0.0, 0.0, 0.0, 0.0, 0.0, 0.0, 0.0, 0.0, 0.0, 0.0, 0.0, 0.0, 0.0, 0.0, 0.0, 0.0, 0.0, 0.0, 0.0, 0.0, 0.0, 0.0, 0.0, 0.0, 0.0, 0.0, 0.0, 0.0, 0.0, 0.0, 0.0, 0.0, 0.0, 0.0, 0.0, 0.0, 0.0, 0.0, 0.0, 0.0, 0.0, 0.0, 0.0, 0.0, 0.0, 0.0, 0.0, 0.0, 0.0, 0.0, 0.0, 0.0, 0.0, 0.0, 0.0, 0.0, 0.0, 0.0, 0.0, 0.0, 0.0, 0.0, 0.0, 0.0, 0.0, 0.0, 0.0, 0.0, 0.0, 0.0, 0.0, 0.0, 0.0, 0.0, 0.0, 0.0, 0.0, 0.0, 0.0, 0.0, 0.0, 0.5, 0.3334, 0.3334, 0.3334, 0.3334, 0.3334, 0.5, 0.3334, 0.6666, 0.3334, 0.5, 0.3334, 0.5, 0.3334, 0.6666, 0.3334, 0.6666, 0.3334, 0.6666, 0.3334, 0.8333, 0.3334, 0.6666, 0.3334, 0.6666, 0.3334, 0.5, 0.3334, 0.5, 0.3334, 0.5, 0.3334, 0.5, 0.3334, 0.3334, 0.3334, 0.3334, 0.3334, 0.3334, 0.3334, 0.3334, 0.3334, 0.1667, 0.3334, 0.3334, 0.3334, 0.1667, 0.3334, 0.3334, 0.3334, 0.8333, 0.3334, 0.6666, 0.3334, 0.6666, 0.3334])
_uv.active_render = True
_uv = me_cube.uv_layers.new(name='bake2')
_uv.uv.foreach_set('vector', [0.8032, 0.07179, 0.7915, 0.02715, 0.8112, 0.02865, 0.8279, 0.07272, 0.229, 0.7555, 0.2284, 0.7773, 0.1854, 0.7638, 0.1827, 0.7451, 0.03954, 0.3233, 0.06408, 0.3233, 0.06408, 0.3625, 0.03954, 0.3625, 0.4606, 0.2558, 0.4604, 0.3023, 0.4173, 0.278, 0.4211, 0.235, 0.0002714, 0.4803, 0.0002714, 0.4411, 0.03954, 0.4411, 0.03954, 0.4803, 0.2359, 0.4803, 0.2359, 0.4411, 0.4322, 0.4411, 0.4322, 0.4803, 0.4322, 0.4803, 0.4322, 0.4411, 0.4715, 0.4411, 0.4715, 0.4803, 0.06408, 0.3625, 0.06408, 0.4018, 0.03954, 0.4018, 0.03954, 0.3625, 0.2359, 0.3233, 0.4322, 0.3233, 0.4322, 0.3625, 0.2359, 0.3625, 0.06408, 0.4411, 0.03954, 0.4411, 0.03954, 0.4018, 0.06408, 0.4018, 0.4322, 0.4411, 0.2359, 0.4411, 0.2359, 0.4018, 0.4322, 0.4018, 0.06408, 0.3233, 0.2359, 0.3233, 0.2359, 0.3625, 0.06408, 0.3625, 0.4322, 0.3625, 0.4322, 0.4018, 0.2359, 0.4018, 0.2359, 0.3625, 0.06408, 0.4803, 0.06408, 0.4411, 0.2359, 0.4411, 0.2359, 0.4803, 0.5506, 0.6914, 0.5506, 0.7159, 0.5113, 0.7159, 0.5113, 0.6914, 0.6684, 0.6914, 0.6684, 0.7159, 0.6291, 0.7159, 0.6291, 0.6914, 0.6291, 0.6914, 0.6291, 0.7159, 0.5899, 0.7159, 0.5899, 0.6914, 0.5899, 0.6914, 0.5899, 0.7159, 0.5506, 0.7159, 0.5506, 0.6914, 0.966, 0.7806, 0.9784, 0.8178, 0.9411, 0.8303, 0.9287, 0.793, 0.6291, 0.7159, 0.6684, 0.7159, 0.6684, 0.7552, 0.6291, 0.7552, 0.5899, 0.3233, 0.5899, 0.5196, 0.5506, 0.5196, 0.5506, 0.3233, 0.6291, 0.3233, 0.6291, 0.5196, 0.5899, 0.5196, 0.5899, 0.3233, 0.6684, 0.3233, 0.6684, 0.5196, 0.6291, 0.5196, 0.6291, 0.3233, 0.5506, 0.3233, 0.5506, 0.5196, 0.5113, 0.5196, 0.5113, 0.3233, 0.9287, 0.793, 0.9411, 0.8303, 0.9039, 0.8427, 0.8915, 0.8054, 0.879, 0.7682, 0.9163, 0.7558, 0.9287, 0.793, 0.8915, 0.8054, 0.9536, 0.8675, 0.9163, 0.8799, 0.9039, 0.8427, 0.9411, 0.8303, 0.879, 0.7682, 0.8915, 0.8054, 0.7983, 0.8365, 0.7859, 0.7992, 0.8232, 0.911, 0.8356, 0.9482, 0.7983, 0.9607, 0.7859, 0.9234, 0.9039, 0.8427, 0.9163, 0.8799, 0.8232, 0.911, 0.8107, 0.8737, 0.8915, 0.8054, 0.9039, 0.8427, 0.8107, 0.8737, 0.7983, 0.8365, 0.9163, 0.8799, 0.9287, 0.9172, 0.8356, 0.9482, 0.8232, 0.911, 0.4715, 0.4803, 0.4715, 0.4411, 0.5108, 0.4411, 0.5108, 0.4803, 0.4322, 0.4018, 0.4322, 0.3625, 0.4715, 0.3625, 0.4715, 0.4018, 0.4322, 0.3625, 0.4322, 0.3233, 0.4715, 0.3233, 0.4715, 0.3625, 0.4322, 0.4411, 0.4322, 0.4018, 0.4715, 0.4018, 0.4715, 0.4411, 0.6684, 0.5196, 0.6684, 0.6914, 0.6291, 0.6914, 0.6291, 0.5196, 0.6291, 0.5196, 0.6291, 0.6914, 0.5899, 0.6914, 0.5899, 0.5196, 0.5899, 0.5196, 0.5899, 0.6914, 0.5506, 0.6914, 0.5506, 0.5196, 0.2359, 0.3625, 0.2359, 0.4018, 0.06408, 0.4018, 0.06408, 0.3625, 0.5506, 0.5196, 0.5506, 0.6914, 0.5113, 0.6914, 0.5113, 0.5196, 0.2359, 0.4411, 0.06408, 0.4411, 0.06408, 0.4018, 0.2359, 0.4018, 0.03954, 0.4803, 0.03954, 0.4411, 0.06408, 0.4411, 0.06408, 0.4803, 0.5584, 0.7849, 0.5152, 0.7896, 0.5193, 0.7716, 0.5622, 0.7619, 0.3246, 0.08892, 0.3058, 0.09131, 0.3101, 0.0483, 0.3289, 0.04296, 0.4715, 0.4809, 0.4715, 0.5201, 0.447, 0.5201, 0.447, 0.4809, 0.5108, 0.638, 0.4715, 0.638, 0.4715, 0.5987, 0.5108, 0.5987, 0.2752, 0.638, 0.07881, 0.638, 0.07881, 0.5987, 0.2752, 0.5987, 0.07881, 0.638, 0.03954, 0.638, 0.03954, 0.5987, 0.07881, 0.5987, 0.447, 0.5201, 0.4715, 0.5201, 0.4715, 0.5594, 0.447, 0.5594, 0.2752, 0.4809, 0.2752, 0.5201, 0.07881, 0.5201, 0.07881, 0.4809, 0.447, 0.5987, 0.447, 0.5594, 0.4715, 0.5594, 0.4715, 0.5987, 0.07881, 0.5987, 0.07881, 0.5594, 0.2752, 0.5594, 0.2752, 0.5987, 0.447, 0.4809, 0.447, 0.5201, 0.2752, 0.5201, 0.2752, 0.4809, 0.07881, 0.5201, 0.2752, 0.5201, 0.2752, 0.5594, 0.07881, 0.5594, 0.447, 0.638, 0.2752, 0.638, 0.2752, 0.5987, 0.447, 0.5987, 0.7867, 0.6914, 0.826, 0.6914, 0.826, 0.7159, 0.7867, 0.7159, 0.6689, 0.6914, 0.7082, 0.6914, 0.7082, 0.7159, 0.6689, 0.7159, 0.7082, 0.6914, 0.7475, 0.6914, 0.7475, 0.7159, 0.7082, 0.7159, 0.7475, 0.6914, 0.7867, 0.6914, 0.7867, 0.7159, 0.7475, 0.7159, 0.153, 0.8745, 0.1252, 0.8468, 0.153, 0.819, 0.1808, 0.8468, 0.7082, 0.7159, 0.7082, 0.7552, 0.6689, 0.7552, 0.6689, 0.7159, 0.7475, 0.3233, 0.7867, 0.3233, 0.7867, 0.5196, 0.7475, 0.5196, 0.7082, 0.3233, 0.7475, 0.3233, 0.7475, 0.5196, 0.7082, 0.5196, 0.6689, 0.3233, 0.7082, 0.3233, 0.7082, 0.5196, 0.6689, 0.5196, 0.7867, 0.3233, 0.826, 0.3233, 0.826, 0.5196, 0.7867, 0.5196, 0.1252, 0.8468, 0.09746, 0.819, 0.1252, 0.7912, 0.153, 0.819, 0.06969, 0.8468, 0.09746, 0.819, 0.1252, 0.8468, 0.09746, 0.8745, 0.1808, 0.7912, 0.153, 0.819, 0.1252, 0.7912, 0.153, 0.7634, 0.06969, 0.8468, 0.0002714, 0.7773, 0.02804, 0.7496, 0.09746, 0.819, 0.08357, 0.694, 0.05581, 0.6663, 0.08357, 0.6385, 0.1113, 0.6663, 0.1252, 0.7912, 0.05581, 0.7218, 0.08357, 0.694, 0.153, 0.7634, 0.09746, 0.819, 0.02804, 0.7496, 0.05581, 0.7218, 0.1252, 0.7912, 0.153, 0.7634, 0.08357, 0.694, 0.1113, 0.6663, 0.1808, 0.7357, 0.0002714, 0.638, 0.0002714, 0.5987, 0.03954, 0.5987, 0.03954, 0.638, 0.07881, 0.5594, 0.03954, 0.5594, 0.03954, 0.5201, 0.07881, 0.5201, 0.07881, 0.5201, 0.03954, 0.5201, 0.03954, 0.4809, 0.07881, 0.4809, 0.07881, 0.5987, 0.03954, 0.5987, 0.03954, 0.5594, 0.07881, 0.5594, 0.6689, 0.5196, 0.7082, 0.5196, 0.7082, 0.6914, 0.6689, 0.6914, 0.7082, 0.5196, 0.7475, 0.5196, 0.7475, 0.6914, 0.7082, 0.6914, 0.7475, 0.5196, 0.7867, 0.5196, 0.7867, 0.6914, 0.7475, 0.6914, 0.2752, 0.5201, 0.447, 0.5201, 0.447, 0.5594, 0.2752, 0.5594, 0.7867, 0.5196, 0.826, 0.5196, 0.826, 0.6914, 0.7867, 0.6914, 0.2752, 0.5987, 0.2752, 0.5594, 0.447, 0.5594, 0.447, 0.5987, 0.4715, 0.638, 0.447, 0.638, 0.447, 0.5987, 0.4715, 0.5987, 0.268, 0.2512, 0.3049, 0.2346, 0.3085, 0.2776, 0.2657, 0.302, 0.01236, 0.2577, 0.05922, 0.2654, 0.07314, 0.3158, 0.02702, 0.3031, 0.05922, 0.2654, 0.1108, 0.2692, 0.1213, 0.3227, 0.07314, 0.3158, 0.1108, 0.2692, 0.1664, 0.2685, 0.1699, 0.3227, 0.1213, 0.3227, 0.1664, 0.2685, 0.2207, 0.2627, 0.2183, 0.3166, 0.1699, 0.3227, 0.2207, 0.2627, 0.268, 0.2512, 0.2657, 0.302, 0.2183, 0.3166, 0.02724, 0.01928, 0.07403, 0.006744, 0.05957, 0.05767, 0.01217, 0.06525, 0.01217, 0.06525, 0.05957, 0.05767, 0.05049, 0.1094, 0.00295, 0.1133, 0.00295, 0.1133, 0.05049, 0.1094, 0.04741, 0.1618, 0.0002714, 0.1619, 0.0002714, 0.1619, 0.04741, 0.1618, 0.05056, 0.214, 0.003236, 0.2102, 0.003236, 0.2102, 0.05056, 0.214, 0.05922, 0.2654, 0.01236, 0.2577, 0.07403, 0.006744, 0.1228, 0.0002714, 0.1117, 0.05411, 0.05957, 0.05767, 0.05957, 0.05767, 0.1117, 0.05411, 0.1048, 0.1079, 0.05049, 0.1094, 0.05049, 0.1094, 0.1048, 0.1079, 0.1023, 0.1618, 0.04741, 0.1618, 0.04741, 0.1618, 0.1023, 0.1618, 0.1033, 0.2096, 0.05056, 0.214, 0.05056, 0.214, 0.1042, 0.2157, 0.1108, 0.2692, 0.05922, 0.2654, 0.1228, 0.0002714, 0.1718, 0.0009317, 0.1676, 0.0554, 0.1117, 0.05411, 0.1117, 0.05411, 0.1676, 0.0554, 0.1643, 0.1089, 0.1048, 0.1079, 0.1048, 0.1079, 0.1643, 0.1089, 0.1626, 0.162, 0.1023, 0.1618, 0.1023, 0.1618, 0.1626, 0.162, 0.1627, 0.2092, 0.1033, 0.2096, 0.1042, 0.2157, 0.1636, 0.2151, 0.1664, 0.2685, 0.1108, 0.2692, 0.1718, 0.0009317, 0.2204, 0.007768, 0.222, 0.06191, 0.1676, 0.0554, 0.1676, 0.0554, 0.222, 0.06191, 0.2212, 0.113, 0.1643, 0.1089, 0.1643, 0.1089, 0.2212, 0.113, 0.2206, 0.1624, 0.1626, 0.162, 0.1626, 0.162, 0.2206, 0.1624, 0.2196, 0.206, 0.1627, 0.2092, 0.1636, 0.2151, 0.2206, 0.2117, 0.2207, 0.2627, 0.1664, 0.2685, 0.2204, 0.007768, 0.2676, 0.02321, 0.2692, 0.07411, 0.222, 0.06191, 0.222, 0.06191, 0.2692, 0.07411, 0.2681, 0.1198, 0.2212, 0.113, 0.2212, 0.113, 0.2681, 0.1198, 0.2676, 0.1627, 0.2206, 0.1624, 0.2206, 0.1624, 0.2676, 0.1627, 0.2677, 0.2056, 0.2196, 0.206, 0.2206, 0.2117, 0.2677, 0.2056, 0.268, 0.2512, 0.2207, 0.2627, 0.2676, 0.02321, 0.3101, 0.0483, 0.3058, 0.09131, 0.2692, 0.07411, 0.2692, 0.07411, 0.3058, 0.09131, 0.3038, 0.1283, 0.2681, 0.1198, 0.2681, 0.1198, 0.3038, 0.1283, 0.3033, 0.1629, 0.2676, 0.1627, 0.2676, 0.1627, 0.3033, 0.1629, 0.3034, 0.1976, 0.2677, 0.2056, 0.2677, 0.2056, 0.3034, 0.1976, 0.3049, 0.2346, 0.268, 0.2512, 0.4221, 0.09251, 0.4035, 0.08973, 0.4002, 0.04371, 0.4189, 0.04947, 0.4035, 0.08973, 0.384, 0.08865, 0.3821, 0.0405, 0.4002, 0.04371, 0.384, 0.08865, 0.3641, 0.08835, 0.3646, 0.03966, 0.3821, 0.0405, 0.3641, 0.08835, 0.3442, 0.08825, 0.3471, 0.04013, 0.3646, 0.03966, 0.3442, 0.08825, 0.3246, 0.08892, 0.3289, 0.04296, 0.3471, 0.04013, 0.4173, 0.278, 0.3985, 0.2835, 0.4024, 0.2375, 0.4211, 0.235, 0.4211, 0.235, 0.4024, 0.2375, 0.4042, 0.1991, 0.4229, 0.1982, 0.4229, 0.1982, 0.4042, 0.1991, 0.4048, 0.1636, 0.4234, 0.1638, 0.4234, 0.1638, 0.4048, 0.1636, 0.4047, 0.1282, 0.4234, 0.1294, 0.4234, 0.1294, 0.4047, 0.1282, 0.4035, 0.08973, 0.4221, 0.09251, 0.3985, 0.2835, 0.3804, 0.2864, 0.383, 0.2383, 0.4024, 0.2375, 0.4024, 0.2375, 0.383, 0.2383, 0.3841, 0.1992, 0.4042, 0.1991, 0.4042, 0.1991, 0.3841, 0.1992, 0.3846, 0.1635, 0.4048, 0.1636, 0.4048, 0.1636, 0.3846, 0.1635, 0.3845, 0.1278, 0.4047, 0.1282, 0.4047, 0.1282, 0.3845, 0.1278, 0.384, 0.08865, 0.4035, 0.08973, 0.3804, 0.2864, 0.3629, 0.287, 0.363, 0.2383, 0.383, 0.2383, 0.383, 0.2383, 0.363, 0.2383, 0.3632, 0.1992, 0.3841, 0.1992, 0.3841, 0.1992, 0.3632, 0.1992, 0.3634, 0.1634, 0.3846, 0.1635, 0.3846, 0.1635, 0.3634, 0.1634, 0.3637, 0.1275, 0.3845, 0.1278, 0.3845, 0.1278, 0.3637, 0.1275, 0.3641, 0.08835, 0.384, 0.08865, 0.3629, 0.287, 0.3454, 0.2863, 0.3431, 0.2382, 0.363, 0.2383, 0.363, 0.2383, 0.3431, 0.2382, 0.3424, 0.199, 0.3632, 0.1992, 0.3632, 0.1992, 0.3424, 0.199, 0.3422, 0.1632, 0.3634, 0.1634, 0.3634, 0.1634, 0.3422, 0.1632, 0.3429, 0.1274, 0.3637, 0.1275, 0.3637, 0.1275, 0.3429, 0.1274, 0.3442, 0.08825, 0.3641, 0.08835, 0.3454, 0.2863, 0.3273, 0.2832, 0.3236, 0.2372, 0.3431, 0.2382, 0.3431, 0.2382, 0.3236, 0.2372, 0.3222, 0.1987, 0.3424, 0.199, 0.3424, 0.199, 0.3222, 0.1987, 0.322, 0.1631, 0.3422, 0.1632, 0.3422, 0.1632, 0.322, 0.1631, 0.3227, 0.1275, 0.3429, 0.1274, 0.3429, 0.1274, 0.3227, 0.1275, 0.3246, 0.08892, 0.3442, 0.08825, 0.3273, 0.2832, 0.3085, 0.2776, 0.3049, 0.2346, 0.3236, 0.2372, 0.3236, 0.2372, 0.3049, 0.2346, 0.3034, 0.1976, 0.3222, 0.1987, 0.3222, 0.1987, 0.3034, 0.1976, 0.3033, 0.1629, 0.322, 0.1631, 0.322, 0.1631, 0.3033, 0.1629, 0.3038, 0.1283, 0.3227, 0.1275, 0.3227, 0.1275, 0.3038, 0.1283, 0.3058, 0.09131, 0.3246, 0.08892, 0.7839, 0.7993, 0.7412, 0.7914, 0.7391, 0.7683, 0.7812, 0.781, 0.7412, 0.7914, 0.6965, 0.7857, 0.6953, 0.7594, 0.7391, 0.7683, 0.6965, 0.7857, 0.65, 0.7828, 0.651, 0.7558, 0.6953, 0.7594, 0.65, 0.7828, 0.6034, 0.7824, 0.6065, 0.7562, 0.651, 0.7558, 0.6034, 0.7824, 0.5584, 0.7849, 0.5622, 0.7619, 0.6065, 0.7562, 0.7774, 0.8857, 0.7345, 0.8954, 0.7383, 0.8725, 0.7815, 0.8677, 0.7815, 0.8677, 0.7383, 0.8725, 0.7408, 0.8517, 0.7842, 0.8504, 0.7842, 0.8504, 0.7408, 0.8517, 0.7422, 0.832, 0.7854, 0.8336, 0.7854, 0.8336, 0.7422, 0.832, 0.7423, 0.8123, 0.7854, 0.8167, 0.7854, 0.8167, 0.7423, 0.8123, 0.7412, 0.7914, 0.7839, 0.7993, 0.7345, 0.8954, 0.6902, 0.9012, 0.6933, 0.8749, 0.7383, 0.8725, 0.7383, 0.8725, 0.6933, 0.8749, 0.6954, 0.8519, 0.7408, 0.8517, 0.7408, 0.8517, 0.6954, 0.8519, 0.6966, 0.8304, 0.7422, 0.832, 0.7422, 0.832, 0.6966, 0.8304, 0.6969, 0.8089, 0.7423, 0.8123, 0.7423, 0.8123, 0.6969, 0.8089, 0.6965, 0.7857, 0.7412, 0.7914, 0.6902, 0.9012, 0.6457, 0.9016, 0.6467, 0.8745, 0.6933, 0.8749, 0.6933, 0.8749, 0.6467, 0.8745, 0.6475, 0.8508, 0.6954, 0.8519, 0.6954, 0.8519, 0.6475, 0.8508, 0.6483, 0.8287, 0.6966, 0.8304, 0.6966, 0.8304, 0.6483, 0.8287, 0.6491, 0.8066, 0.6969, 0.8089, 0.6969, 0.8089, 0.6491, 0.8066, 0.65, 0.7828, 0.6965, 0.7857, 0.6457, 0.9016, 0.6014, 0.898, 0.6002, 0.8716, 0.6467, 0.8745, 0.6467, 0.8745, 0.6002, 0.8716, 0.5997, 0.8484, 0.6475, 0.8508, 0.6475, 0.8508, 0.5997, 0.8484, 0.6, 0.8269, 0.6483, 0.8287, 0.6483, 0.8287, 0.6, 0.8269, 0.6013, 0.8055, 0.6491, 0.8066, 0.6491, 0.8066, 0.6013, 0.8055, 0.6034, 0.7824, 0.65, 0.7828, 0.6014, 0.898, 0.5576, 0.8891, 0.5555, 0.8659, 0.6002, 0.8716, 0.6002, 0.8716, 0.5555, 0.8659, 0.5544, 0.845, 0.5997, 0.8484, 0.5997, 0.8484, 0.5544, 0.845, 0.5545, 0.8253, 0.6, 0.8269, 0.6, 0.8269, 0.5545, 0.8253, 0.5558, 0.8056, 0.6013, 0.8055, 0.6013, 0.8055, 0.5558, 0.8056, 0.5584, 0.7849, 0.6034, 0.7824, 0.5576, 0.8891, 0.5155, 0.8763, 0.5128, 0.8581, 0.5555, 0.8659, 0.5555, 0.8659, 0.5128, 0.8581, 0.5113, 0.8406, 0.5544, 0.845, 0.5544, 0.845, 0.5113, 0.8406, 0.5113, 0.8238, 0.5545, 0.8253, 0.5545, 0.8253, 0.5113, 0.8238, 0.5125, 0.8069, 0.5558, 0.8056, 0.5558, 0.8056, 0.5125, 0.8069, 0.5152, 0.7896, 0.5584, 0.7849, 0.4624, 0.02572, 0.4619, 0.07221, 0.4221, 0.09251, 0.4189, 0.04947, 0.4619, 0.07221, 0.4638, 0.1179, 0.4234, 0.1294, 0.4221, 0.09251, 0.4638, 0.1179, 0.4644, 0.1641, 0.4234, 0.1638, 0.4234, 0.1294, 0.4644, 0.1641, 0.4632, 0.2102, 0.4229, 0.1982, 0.4234, 0.1638, 0.4632, 0.2102, 0.4606, 0.2558, 0.4211, 0.235, 0.4229, 0.1982, 0.7008, 0.04501, 0.701, 0.0892, 0.6588, 0.07017, 0.6564, 0.02339, 0.6564, 0.02339, 0.6588, 0.07017, 0.6103, 0.05861, 0.6082, 0.01138, 0.6082, 0.01138, 0.6103, 0.05861, 0.5597, 0.05513, 0.5592, 0.00835, 0.5592, 0.00835, 0.5597, 0.05513, 0.5094, 0.05952, 0.5103, 0.01239, 0.5103, 0.01239, 0.5094, 0.05952, 0.4619, 0.07221, 0.4624, 0.02572, 0.701, 0.0892, 0.7013, 0.1284, 0.6582, 0.1172, 0.6588, 0.07017, 0.6588, 0.07017, 0.6582, 0.1172, 0.6103, 0.1099, 0.6103, 0.05861, 0.6103, 0.05861, 0.6103, 0.1099, 0.5601, 0.1074, 0.5597, 0.05513, 0.5597, 0.05513, 0.5601, 0.1074, 0.5103, 0.1103, 0.5094, 0.05952, 0.5094, 0.05952, 0.5103, 0.1103, 0.4638, 0.1179, 0.4619, 0.07221, 0.7013, 0.1284, 0.7013, 0.1657, 0.6576, 0.1654, 0.6582, 0.1172, 0.6582, 0.1172, 0.6576, 0.1654, 0.6099, 0.1651, 0.6103, 0.1099, 0.6103, 0.1099, 0.6099, 0.1651, 0.56, 0.1647, 0.5601, 0.1074, 0.5601, 0.1074, 0.56, 0.1647, 0.5106, 0.1644, 0.5103, 0.1103, 0.5103, 0.1103, 0.5106, 0.1644, 0.4644, 0.1641, 0.4638, 0.1179, 0.7013, 0.1657, 0.7007, 0.203, 0.6575, 0.2136, 0.6576, 0.1654, 0.6576, 0.1654, 0.6575, 0.2136, 0.6095, 0.2202, 0.6099, 0.1651, 0.6099, 0.1651, 0.6095, 0.2202, 0.5593, 0.222, 0.56, 0.1647, 0.56, 0.1647, 0.5593, 0.222, 0.5095, 0.2185, 0.5106, 0.1644, 0.5106, 0.1644, 0.5095, 0.2185, 0.4632, 0.2102, 0.4644, 0.1641, 0.7007, 0.203, 0.7, 0.2422, 0.6575, 0.2606, 0.6575, 0.2136, 0.6575, 0.2136, 0.6575, 0.2606, 0.6088, 0.2715, 0.6095, 0.2202, 0.6095, 0.2202, 0.6088, 0.2715, 0.5582, 0.2743, 0.5593, 0.222, 0.5593, 0.222, 0.5582, 0.2743, 0.5079, 0.2692, 0.5095, 0.2185, 0.5095, 0.2185, 0.5079, 0.2692, 0.4606, 0.2558, 0.4632, 0.2102, 0.7, 0.2422, 0.6991, 0.2864, 0.6545, 0.3074, 0.6575, 0.2606, 0.6575, 0.2606, 0.6545, 0.3074, 0.6061, 0.3187, 0.6088, 0.2715, 0.6088, 0.2715, 0.6061, 0.3187, 0.557, 0.3211, 0.5582, 0.2743, 0.5582, 0.2743, 0.557, 0.3211, 0.5082, 0.3163, 0.5079, 0.2692, 0.5079, 0.2692, 0.5082, 0.3163, 0.4604, 0.3023, 0.4606, 0.2558, 0.2322, 0.6456, 0.2315, 0.6674, 0.1847, 0.6751, 0.1885, 0.6566, 0.2315, 0.6674, 0.2315, 0.6893, 0.1823, 0.6929, 0.1847, 0.6751, 0.2315, 0.6893, 0.2313, 0.7115, 0.1813, 0.71, 0.1823, 0.6929, 0.2313, 0.7115, 0.2302, 0.7336, 0.1813, 0.7272, 0.1813, 0.71, 0.2302, 0.7336, 0.229, 0.7555, 0.1827, 0.7451, 0.1813, 0.7272, 0.4544, 0.6643, 0.4571, 0.683, 0.4108, 0.6725, 0.4114, 0.6508, 0.4114, 0.6508, 0.4108, 0.6725, 0.3658, 0.6656, 0.3668, 0.6418, 0.3668, 0.6418, 0.3658, 0.6656, 0.3214, 0.6625, 0.3221, 0.6385, 0.3221, 0.6385, 0.3214, 0.6625, 0.2768, 0.663, 0.2772, 0.6393, 0.2772, 0.6393, 0.2768, 0.663, 0.2315, 0.6674, 0.2322, 0.6456, 0.4571, 0.683, 0.4585, 0.7008, 0.4095, 0.6945, 0.4108, 0.6725, 0.4108, 0.6725, 0.4095, 0.6945, 0.3644, 0.6902, 0.3658, 0.6656, 0.3658, 0.6656, 0.3644, 0.6902, 0.3207, 0.6879, 0.3214, 0.6625, 0.3214, 0.6625, 0.3207, 0.6879, 0.2769, 0.6877, 0.2768, 0.663, 0.2768, 0.663, 0.2769, 0.6877, 0.2315, 0.6893, 0.2315, 0.6674, 0.4585, 0.7008, 0.4585, 0.718, 0.4085, 0.7166, 0.4095, 0.6945, 0.4095, 0.6945, 0.4085, 0.7166, 0.3634, 0.7153, 0.3644, 0.6902, 0.3644, 0.6902, 0.3634, 0.7153, 0.3199, 0.714, 0.3207, 0.6879, 0.3207, 0.6879, 0.3199, 0.714, 0.2764, 0.7128, 0.2769, 0.6877, 0.2769, 0.6877, 0.2764, 0.7128, 0.2313, 0.7115, 0.2315, 0.6893, 0.4585, 0.718, 0.4575, 0.7352, 0.4083, 0.7387, 0.4085, 0.7166, 0.4085, 0.7166, 0.4083, 0.7387, 0.3629, 0.7404, 0.3634, 0.7153, 0.3634, 0.7153, 0.3629, 0.7404, 0.3191, 0.7402, 0.3199, 0.714, 0.3199, 0.714, 0.3191, 0.7402, 0.2754, 0.7379, 0.2764, 0.7128, 0.2764, 0.7128, 0.2754, 0.7379, 0.2302, 0.7336, 0.2313, 0.7115, 0.4575, 0.7352, 0.4551, 0.7529, 0.4083, 0.7607, 0.4083, 0.7387, 0.4083, 0.7387, 0.4083, 0.7607, 0.363, 0.7651, 0.3629, 0.7404, 0.3629, 0.7404, 0.363, 0.7651, 0.3184, 0.7656, 0.3191, 0.7402, 0.3191, 0.7402, 0.3184, 0.7656, 0.274, 0.7625, 0.2754, 0.7379, 0.2754, 0.7379, 0.274, 0.7625, 0.229, 0.7555, 0.2302, 0.7336, 0.4551, 0.7529, 0.4513, 0.7715, 0.4076, 0.7825, 0.4083, 0.7607, 0.4083, 0.7607, 0.4076, 0.7825, 0.3626, 0.7888, 0.363, 0.7651, 0.363, 0.7651, 0.3626, 0.7888, 0.3177, 0.7896, 0.3184, 0.7656, 0.3184, 0.7656, 0.3177, 0.7896, 0.2729, 0.7862, 0.274, 0.7625, 0.274, 0.7625, 0.2729, 0.7862, 0.2284, 0.7773, 0.229, 0.7555, 0.7895, 0.3055, 0.8019, 0.261, 0.8266, 0.2604, 0.8093, 0.3043, 0.8019, 0.261, 0.8103, 0.2146, 0.8382, 0.2139, 0.8266, 0.2604, 0.8103, 0.2146, 0.8133, 0.1665, 0.8417, 0.1667, 0.8382, 0.2139, 0.8133, 0.1665, 0.811, 0.1183, 0.8388, 0.1194, 0.8417, 0.1667, 0.811, 0.1183, 0.8032, 0.07179, 0.8279, 0.07272, 0.8388, 0.1194, 0.6991, 0.2864, 0.7, 0.2422, 0.7205, 0.2496, 0.7174, 0.2942, 0.7174, 0.2942, 0.7205, 0.2496, 0.7403, 0.2549, 0.7353, 0.2997, 0.7353, 0.2997, 0.7403, 0.2549, 0.7599, 0.2585, 0.7529, 0.3032, 0.7529, 0.3032, 0.7599, 0.2585, 0.7801, 0.2604, 0.7708, 0.3052, 0.7708, 0.3052, 0.7801, 0.2604, 0.8019, 0.261, 0.7895, 0.3055, 0.7, 0.2422, 0.7007, 0.203, 0.7234, 0.2076, 0.7205, 0.2496, 0.7205, 0.2496, 0.7234, 0.2076, 0.7445, 0.2109, 0.7403, 0.2549, 0.7403, 0.2549, 0.7445, 0.2109, 0.7652, 0.2132, 0.7599, 0.2585, 0.7599, 0.2585, 0.7652, 0.2132, 0.7866, 0.2143, 0.7801, 0.2604, 0.7801, 0.2604, 0.7866, 0.2143, 0.8103, 0.2146, 0.8019, 0.261, 0.7007, 0.203, 0.7013, 0.1657, 0.7247, 0.1659, 0.7234, 0.2076, 0.7234, 0.2076, 0.7247, 0.1659, 0.7463, 0.166, 0.7445, 0.2109, 0.7445, 0.2109, 0.7463, 0.166, 0.7675, 0.1662, 0.7652, 0.2132, 0.7652, 0.2132, 0.7675, 0.1662, 0.7892, 0.1663, 0.7866, 0.2143, 0.7866, 0.2143, 0.7892, 0.1663, 0.8133, 0.1665, 0.8103, 0.2146, 0.7013, 0.1657, 0.7013, 0.1284, 0.7239, 0.1241, 0.7247, 0.1659, 0.7247, 0.1659, 0.7239, 0.1241, 0.7452, 0.1211, 0.7463, 0.166, 0.7463, 0.166, 0.7452, 0.1211, 0.7658, 0.1191, 0.7675, 0.1662, 0.7675, 0.1662, 0.7658, 0.1191, 0.7872, 0.1182, 0.7892, 0.1663, 0.7892, 0.1663, 0.7872, 0.1182, 0.811, 0.1183, 0.8133, 0.1665, 0.7013, 0.1284, 0.701, 0.0892, 0.7217, 0.0821, 0.7239, 0.1241, 0.7239, 0.1241, 0.7217, 0.0821, 0.7416, 0.07705, 0.7452, 0.1211, 0.7452, 0.1211, 0.7416, 0.07705, 0.7612, 0.07377, 0.7658, 0.1191, 0.7658, 0.1191, 0.7612, 0.07377, 0.7814, 0.0721, 0.7872, 0.1182, 0.7872, 0.1182, 0.7814, 0.0721, 0.8032, 0.07179, 0.811, 0.1183, 0.701, 0.0892, 0.7008, 0.04501, 0.7191, 0.03745, 0.7217, 0.0821, 0.7217, 0.0821, 0.7191, 0.03745, 0.7371, 0.03218, 0.7416, 0.07705, 0.7416, 0.07705, 0.7371, 0.03218, 0.7549, 0.02897, 0.7612, 0.07377, 0.7612, 0.07377, 0.7549, 0.02897, 0.7727, 0.0272, 0.7814, 0.0721, 0.7814, 0.0721, 0.7727, 0.0272, 0.7915, 0.02715, 0.8032, 0.07179, 0.287, 0.8947, 0.2296, 0.8883, 0.2296, 0.7901, 0.287, 0.7965, 0.3443, 0.8883, 0.287, 0.8947, 0.287, 0.7965, 0.3443, 0.7901, 0.3443, 0.8883, 0.3443, 0.7901, 0.3912, 0.8722, 0.3436, 0.9018, 0.3444, 0.9997, 0.287, 0.9932, 0.2863, 0.8953, 0.2863, 0.8953, 0.287, 0.9932, 0.2297, 0.9997, 0.229, 0.9018, 0.229, 0.9018, 0.2297, 0.9997, 0.1813, 0.9177, 0.2296, 0.8883, 0.1813, 0.8722, 0.2296, 0.7901, 0.3913, 0.9177, 0.3444, 0.9997, 0.3436, 0.9018])
_uv = me_cube.uv_layers.new(name='bake')
_uv.uv.foreach_set('vector', [0.4094, 0.4292, 0.3648, 0.4127, 0.3728, 0.3912, 0.4322, 0.4086, 0.2035, 0.742, 0.1925, 0.7681, 0.1511, 0.7229, 0.1653, 0.705, 0.03866, 0.7927, 0.06268, 0.7927, 0.06268, 0.8311, 0.03866, 0.8311, 0.2284, 0.6278, 0.2369, 0.6537, 0.2093, 0.6495, 0.1987, 0.6238, 0.0002385, 0.9464, 0.0002385, 0.908, 0.03866, 0.908, 0.03866, 0.9464, 0.2308, 0.9464, 0.2308, 0.908, 0.4229, 0.908, 0.4229, 0.9464, 0.4229, 0.9464, 0.4229, 0.908, 0.4613, 0.908, 0.4613, 0.9464, 0.06268, 0.8311, 0.06268, 0.8695, 0.03866, 0.8695, 0.03866, 0.8311, 0.2308, 0.7927, 0.4229, 0.7927, 0.4229, 0.8311, 0.2308, 0.8311, 0.06268, 0.908, 0.03866, 0.908, 0.03866, 0.8695, 0.06268, 0.8695, 0.4229, 0.908, 0.2308, 0.908, 0.2308, 0.8695, 0.4229, 0.8695, 0.06268, 0.7927, 0.2308, 0.7927, 0.2308, 0.8311, 0.06268, 0.8311, 0.4229, 0.8311, 0.4229, 0.8695, 0.2308, 0.8695, 0.2308, 0.8311, 0.06268, 0.9464, 0.06268, 0.908, 0.2308, 0.908, 0.2308, 0.9464, 0.5477, 0.3605, 0.5477, 0.3845, 0.5092, 0.3845, 0.5092, 0.3605, 0.6629, 0.3605, 0.6629, 0.3845, 0.6245, 0.3845, 0.6245, 0.3605, 0.6245, 0.3605, 0.6245, 0.3845, 0.5861, 0.3845, 0.5861, 0.3605, 0.5861, 0.3605, 0.5861, 0.3845, 0.5477, 0.3845, 0.5477, 0.3605, 0.8625, 0.4477, 0.8747, 0.4841, 0.8382, 0.4963, 0.8261, 0.4598, 0.6245, 0.3845, 0.6629, 0.3845, 0.6629, 0.4229, 0.6245, 0.4229, 0.5861, 0.0002385, 0.5861, 0.1924, 0.5477, 0.1924, 0.5477, 0.0002385, 0.6245, 0.0002385, 0.6245, 0.1924, 0.5861, 0.1924, 0.5861, 0.0002385, 0.6629, 0.0002385, 0.6629, 0.1924, 0.6245, 0.1924, 0.6245, 0.0002385, 0.5477, 0.0002385, 0.5477, 0.1924, 0.5092, 0.1924, 0.5092, 0.0002386, 0.8261, 0.4598, 0.8382, 0.4963, 0.8018, 0.5084, 0.7896, 0.472, 0.7775, 0.4355, 0.8139, 0.4234, 0.8261, 0.4598, 0.7896, 0.472, 0.8504, 0.5327, 0.8139, 0.5449, 0.8018, 0.5084, 0.8382, 0.4963, 0.7775, 0.4355, 0.7896, 0.472, 0.6985, 0.5024, 0.6863, 0.4659, 0.7228, 0.5753, 0.7349, 0.6117, 0.6985, 0.6239, 0.6863, 0.5874, 0.8018, 0.5084, 0.8139, 0.5449, 0.7228, 0.5753, 0.7106, 0.5388, 0.7896, 0.472, 0.8018, 0.5084, 0.7106, 0.5388, 0.6985, 0.5024, 0.8139, 0.5449, 0.8261, 0.5814, 0.7349, 0.6117, 0.7228, 0.5753, 0.4613, 0.9464, 0.4613, 0.908, 0.4998, 0.908, 0.4998, 0.9464, 0.4229, 0.8695, 0.4229, 0.8311, 0.4613, 0.8311, 0.4613, 0.8695, 0.4229, 0.8311, 0.4229, 0.7927, 0.4613, 0.7927, 0.4613, 0.8311, 0.4229, 0.908, 0.4229, 0.8695, 0.4613, 0.8695, 0.4613, 0.908, 0.6629, 0.1924, 0.6629, 0.3605, 0.6245, 0.3605, 0.6245, 0.1924, 0.6245, 0.1924, 0.6245, 0.3605, 0.5861, 0.3605, 0.5861, 0.1924, 0.5861, 0.1924, 0.5861, 0.3605, 0.5477, 0.3605, 0.5477, 0.1924, 0.2308, 0.8311, 0.2308, 0.8695, 0.06268, 0.8695, 0.06268, 0.8311, 0.5477, 0.1924, 0.5477, 0.3605, 0.5092, 0.3605, 0.5092, 0.1924, 0.2308, 0.908, 0.06268, 0.908, 0.06268, 0.8695, 0.2308, 0.8695, 0.03866, 0.9464, 0.03866, 0.908, 0.06268, 0.908, 0.06268, 0.9464, 0.182, 0.4211, 0.149, 0.448, 0.1347, 0.4304, 0.1779, 0.4003, 0.1085, 0.4788, 0.08417, 0.4648, 0.1347, 0.4304, 0.149, 0.448, 0.9613, 0.7927, 0.9613, 0.8311, 0.9373, 0.8311, 0.9373, 0.7927, 0.9998, 0.9464, 0.9613, 0.9464, 0.9613, 0.908, 0.9998, 0.908, 0.7692, 0.9464, 0.5771, 0.9464, 0.5771, 0.908, 0.7692, 0.908, 0.5771, 0.9464, 0.5387, 0.9464, 0.5387, 0.908, 0.5771, 0.908, 0.9373, 0.8311, 0.9613, 0.8311, 0.9613, 0.8695, 0.9373, 0.8695, 0.7692, 0.7927, 0.7692, 0.8311, 0.5771, 0.8311, 0.5771, 0.7927, 0.9373, 0.908, 0.9373, 0.8695, 0.9613, 0.8695, 0.9613, 0.908, 0.5771, 0.908, 0.5771, 0.8695, 0.7692, 0.8695, 0.7692, 0.908, 0.9373, 0.7927, 0.9373, 0.8311, 0.7692, 0.8311, 0.7692, 0.7927, 0.5771, 0.8311, 0.7692, 0.8311, 0.7692, 0.8695, 0.5771, 0.8695, 0.9373, 0.9464, 0.7692, 0.9464, 0.7692, 0.908, 0.9373, 0.908, 0.7787, 0.3605, 0.8171, 0.3605, 0.8171, 0.3845, 0.7787, 0.3845, 0.6634, 0.3605, 0.7018, 0.3605, 0.7018, 0.3845, 0.6634, 0.3845, 0.7018, 0.3605, 0.7403, 0.3605, 0.7403, 0.3845, 0.7018, 0.3845, 0.7403, 0.3605, 0.7787, 0.3605, 0.7787, 0.3845, 0.7403, 0.3845, 0.6587, 0.6543, 0.6315, 0.6272, 0.6587, 0.6, 0.6858, 0.6272, 0.7018, 0.3845, 0.7018, 0.4229, 0.6634, 0.4229, 0.6634, 0.3845, 0.7403, 0.0002385, 0.7787, 0.0002385, 0.7787, 0.1924, 0.7403, 0.1924, 0.7018, 0.0002385, 0.7403, 0.0002385, 0.7403, 0.1924, 0.7018, 0.1924, 0.6634, 0.0002385, 0.7018, 0.0002385, 0.7018, 0.1924, 0.6634, 0.1924, 0.7787, 0.0002385, 0.8171, 0.0002385, 0.8171, 0.1924, 0.7787, 0.1924, 0.6315, 0.6272, 0.6043, 0.6, 0.6315, 0.5728, 0.6587, 0.6, 0.5772, 0.6272, 0.6043, 0.6, 0.6315, 0.6272, 0.6043, 0.6543, 0.6858, 0.5728, 0.6587, 0.6, 0.6315, 0.5728, 0.6587, 0.5457, 0.5772, 0.6272, 0.5092, 0.5592, 0.5364, 0.5321, 0.6043, 0.6, 0.5907, 0.4777, 0.5636, 0.4506, 0.5907, 0.4234, 0.6179, 0.4506, 0.6315, 0.5728, 0.5636, 0.5049, 0.5907, 0.4777, 0.6587, 0.5457, 0.6043, 0.6, 0.5364, 0.5321, 0.5636, 0.5049, 0.6315, 0.5728, 0.6587, 0.5457, 0.5907, 0.4777, 0.6179, 0.4506, 0.6858, 0.5185, 0.5002, 0.9464, 0.5002, 0.908, 0.5387, 0.908, 0.5387, 0.9464, 0.5771, 0.8695, 0.5387, 0.8695, 0.5387, 0.8311, 0.5771, 0.8311, 0.5771, 0.8311, 0.5387, 0.8311, 0.5387, 0.7927, 0.5771, 0.7927, 0.5771, 0.908, 0.5387, 0.908, 0.5387, 0.8695, 0.5771, 0.8695, 0.6634, 0.1924, 0.7018, 0.1924, 0.7018, 0.3605, 0.6634, 0.3605, 0.7018, 0.1924, 0.7403, 0.1924, 0.7403, 0.3605, 0.7018, 0.3605, 0.7403, 0.1924, 0.7787, 0.1924, 0.7787, 0.3605, 0.7403, 0.3605, 0.7692, 0.8311, 0.9373, 0.8311, 0.9373, 0.8695, 0.7692, 0.8695, 0.7787, 0.1924, 0.8171, 0.1924, 0.8171, 0.3605, 0.7787, 0.3605, 0.7692, 0.908, 0.7692, 0.8695, 0.9373, 0.8695, 0.9373, 0.908, 0.9613, 0.9464, 0.9373, 0.9464, 0.9373, 0.908, 0.9613, 0.908, 0.05952, 0.1157, 0.0002385, 0.1415, 0.004725, 0.07625, 0.06191, 0.04462, 0.4069, 0.07541, 0.3431, 0.0698, 0.3187, 0.003587, 0.3823, 0.01555, 0.3431, 0.0698, 0.2738, 0.07057, 0.2531, 0.0002385, 0.3187, 0.003587, 0.2738, 0.07057, 0.1994, 0.07895, 0.1878, 0.006531, 0.2531, 0.0002385, 0.1994, 0.07895, 0.126, 0.09437, 0.1236, 0.02082, 0.1878, 0.006531, 0.126, 0.09437, 0.05952, 0.1157, 0.06191, 0.04462, 0.1236, 0.02082, 0.3728, 0.3912, 0.3222, 0.3766, 0.3489, 0.3326, 0.4094, 0.3347, 0.4094, 0.3347, 0.3489, 0.3326, 0.3646, 0.2721, 0.427, 0.2697, 0.427, 0.2697, 0.3646, 0.2721, 0.3676, 0.2055, 0.43, 0.204, 0.43, 0.204, 0.3676, 0.2055, 0.3597, 0.1374, 0.4234, 0.1389, 0.4234, 0.1389, 0.3597, 0.1374, 0.3431, 0.0698, 0.4069, 0.07541, 0.3222, 0.3766, 0.2833, 0.3748, 0.2939, 0.3303, 0.3489, 0.3326, 0.3489, 0.3326, 0.2939, 0.3303, 0.2995, 0.2737, 0.3646, 0.2721, 0.3646, 0.2721, 0.2995, 0.2737, 0.2977, 0.2093, 0.3676, 0.2055, 0.3676, 0.2055, 0.2977, 0.2093, 0.2911, 0.1483, 0.3597, 0.1374, 0.3597, 0.1374, 0.2892, 0.1404, 0.2738, 0.07057, 0.3431, 0.0698, 0.2833, 0.3748, 0.2484, 0.3788, 0.2412, 0.3353, 0.2939, 0.3303, 0.2939, 0.3303, 0.2412, 0.3353, 0.2323, 0.2809, 0.2995, 0.2737, 0.2995, 0.2737, 0.2323, 0.2809, 0.2219, 0.2176, 0.2977, 0.2093, 0.2977, 0.2093, 0.2219, 0.2176, 0.2132, 0.1575, 0.2911, 0.1483, 0.2892, 0.1404, 0.2109, 0.1498, 0.1994, 0.07895, 0.2738, 0.07057, 0.2484, 0.3788, 0.2141, 0.3862, 0.1898, 0.3474, 0.2412, 0.3353, 0.2412, 0.3353, 0.1898, 0.3474, 0.1663, 0.2956, 0.2323, 0.2809, 0.2323, 0.2809, 0.1663, 0.2956, 0.1471, 0.2339, 0.2219, 0.2176, 0.2219, 0.2176, 0.1471, 0.2339, 0.1363, 0.1734, 0.2132, 0.1575, 0.2109, 0.1498, 0.1336, 0.1656, 0.126, 0.09437, 0.1994, 0.07895, 0.2141, 0.3862, 0.1779, 0.4003, 0.1385, 0.3673, 0.1898, 0.3474, 0.1898, 0.3474, 0.1385, 0.3673, 0.1042, 0.3151, 0.1663, 0.2956, 0.1663, 0.2956, 0.1042, 0.3151, 0.07988, 0.253, 0.1471, 0.2339, 0.1471, 0.2339, 0.07988, 0.253, 0.06516, 0.1855, 0.1363, 0.1734, 0.1336, 0.1656, 0.06516, 0.1855, 0.05952, 0.1157, 0.126, 0.09437, 0.1779, 0.4003, 0.1347, 0.4304, 0.08189, 0.3888, 0.1385, 0.3673, 0.1385, 0.3673, 0.08189, 0.3888, 0.04425, 0.3331, 0.1042, 0.3151, 0.1042, 0.3151, 0.04425, 0.3331, 0.02001, 0.2718, 0.07988, 0.253, 0.07988, 0.253, 0.02001, 0.2718, 0.00495, 0.2075, 0.06516, 0.1855, 0.06516, 0.1855, 0.00495, 0.2075, 0.0002385, 0.1415, 0.05952, 0.1157, 0.1888, 0.5189, 0.1766, 0.5139, 0.1861, 0.4864, 0.1943, 0.4938, 0.1766, 0.5139, 0.1626, 0.5083, 0.1779, 0.4787, 0.1861, 0.4864, 0.1626, 0.5083, 0.1468, 0.501, 0.1696, 0.4704, 0.1779, 0.4787, 0.1468, 0.501, 0.1289, 0.4913, 0.1601, 0.4605, 0.1696, 0.4704, 0.1289, 0.4913, 0.1085, 0.4788, 0.149, 0.448, 0.1601, 0.4605, 0.2093, 0.6495, 0.2016, 0.6592, 0.1868, 0.6312, 0.1987, 0.6238, 0.1987, 0.6238, 0.1868, 0.6312, 0.1773, 0.6019, 0.1916, 0.5974, 0.1916, 0.5974, 0.1773, 0.6019, 0.1726, 0.5724, 0.1878, 0.5711, 0.1878, 0.5711, 0.1726, 0.5724, 0.1722, 0.543, 0.1867, 0.5449, 0.1867, 0.5449, 0.1722, 0.543, 0.1766, 0.5139, 0.1888, 0.5189, 0.2016, 0.6592, 0.1939, 0.669, 0.1731, 0.6393, 0.1868, 0.6312, 0.1868, 0.6312, 0.1731, 0.6393, 0.1601, 0.607, 0.1773, 0.6019, 0.1773, 0.6019, 0.1601, 0.607, 0.1543, 0.5739, 0.1726, 0.5724, 0.1726, 0.5724, 0.1543, 0.5739, 0.1549, 0.5408, 0.1722, 0.543, 0.1722, 0.543, 0.1549, 0.5408, 0.1626, 0.5083, 0.1766, 0.5139, 0.1939, 0.669, 0.1858, 0.6793, 0.1576, 0.6491, 0.1731, 0.6393, 0.1731, 0.6393, 0.1576, 0.6491, 0.14, 0.6134, 0.1601, 0.607, 0.1601, 0.607, 0.14, 0.6134, 0.1321, 0.5756, 0.1543, 0.5739, 0.1543, 0.5739, 0.1321, 0.5756, 0.1346, 0.5374, 0.1549, 0.5408, 0.1549, 0.5408, 0.1346, 0.5374, 0.1468, 0.501, 0.1626, 0.5083, 0.1858, 0.6793, 0.1764, 0.691, 0.1403, 0.6613, 0.1576, 0.6491, 0.1576, 0.6491, 0.1403, 0.6613, 0.1171, 0.6213, 0.14, 0.6134, 0.14, 0.6134, 0.1171, 0.6213, 0.1073, 0.5773, 0.1321, 0.5756, 0.1321, 0.5756, 0.1073, 0.5773, 0.1112, 0.5327, 0.1346, 0.5374, 0.1346, 0.5374, 0.1112, 0.5327, 0.1289, 0.4913, 0.1468, 0.501, 0.1764, 0.691, 0.1653, 0.705, 0.1208, 0.6762, 0.1403, 0.6613, 0.1403, 0.6613, 0.1208, 0.6762, 0.09101, 0.6309, 0.1171, 0.6213, 0.1171, 0.6213, 0.09101, 0.6309, 0.07929, 0.5791, 0.1073, 0.5773, 0.1073, 0.5773, 0.07929, 0.5791, 0.08442, 0.5264, 0.1112, 0.5327, 0.1112, 0.5327, 0.08442, 0.5264, 0.1085, 0.4788, 0.1289, 0.4913, 0.1653, 0.705, 0.1511, 0.7229, 0.09775, 0.6926, 0.1208, 0.6762, 0.1208, 0.6762, 0.09775, 0.6926, 0.06159, 0.6409, 0.09101, 0.6309, 0.09101, 0.6309, 0.06159, 0.6409, 0.04871, 0.5809, 0.07929, 0.5791, 0.07929, 0.5791, 0.04871, 0.5809, 0.05416, 0.52, 0.08442, 0.5264, 0.08442, 0.5264, 0.05416, 0.52, 0.08417, 0.4648, 0.1085, 0.4788, 0.3648, 0.4127, 0.3249, 0.3976, 0.3222, 0.3766, 0.3728, 0.3912, 0.3249, 0.3976, 0.2873, 0.3954, 0.2833, 0.3748, 0.3222, 0.3766, 0.2873, 0.3954, 0.2518, 0.3991, 0.2484, 0.3788, 0.2833, 0.3748, 0.2518, 0.3991, 0.2169, 0.407, 0.2141, 0.3862, 0.2484, 0.3788, 0.2169, 0.407, 0.182, 0.4211, 0.1779, 0.4003, 0.2141, 0.3862, 0.3367, 0.4706, 0.3116, 0.4702, 0.3157, 0.4574, 0.3421, 0.4608, 0.3421, 0.4608, 0.3157, 0.4574, 0.3193, 0.4445, 0.3473, 0.4509, 0.3473, 0.4509, 0.3193, 0.4445, 0.3223, 0.4309, 0.3524, 0.4404, 0.3524, 0.4404, 0.3223, 0.4309, 0.3244, 0.4156, 0.3582, 0.4281, 0.3582, 0.4281, 0.3244, 0.4156, 0.3249, 0.3976, 0.3648, 0.4127, 0.3116, 0.4702, 0.2875, 0.4719, 0.2888, 0.4572, 0.3157, 0.4574, 0.3157, 0.4574, 0.2888, 0.4572, 0.2897, 0.443, 0.3193, 0.4445, 0.3193, 0.4445, 0.2897, 0.443, 0.2899, 0.4285, 0.3223, 0.4309, 0.3223, 0.4309, 0.2899, 0.4285, 0.2892, 0.4131, 0.3244, 0.4156, 0.3244, 0.4156, 0.2892, 0.4131, 0.2873, 0.3954, 0.3249, 0.3976, 0.2875, 0.4719, 0.2642, 0.4751, 0.2618, 0.4602, 0.2888, 0.4572, 0.2888, 0.4572, 0.2618, 0.4602, 0.2594, 0.4459, 0.2897, 0.443, 0.2897, 0.443, 0.2594, 0.4459, 0.2571, 0.4314, 0.2899, 0.4285, 0.2899, 0.4285, 0.2571, 0.4314, 0.2546, 0.4163, 0.2892, 0.4131, 0.2892, 0.4131, 0.2546, 0.4163, 0.2518, 0.3991, 0.2873, 0.3954, 0.2642, 0.4751, 0.2411, 0.4795, 0.2352, 0.466, 0.2618, 0.4602, 0.2618, 0.4602, 0.2352, 0.466, 0.2299, 0.4528, 0.2594, 0.4459, 0.2594, 0.4459, 0.2299, 0.4528, 0.225, 0.4392, 0.2571, 0.4314, 0.2571, 0.4314, 0.225, 0.4392, 0.2207, 0.4243, 0.2546, 0.4163, 0.2546, 0.4163, 0.2207, 0.4243, 0.2169, 0.407, 0.2518, 0.3991, 0.2411, 0.4795, 0.2178, 0.4855, 0.2098, 0.4747, 0.2352, 0.466, 0.2352, 0.466, 0.2098, 0.4747, 0.2023, 0.4636, 0.2299, 0.4528, 0.2299, 0.4528, 0.2023, 0.4636, 0.1951, 0.4517, 0.225, 0.4392, 0.225, 0.4392, 0.1951, 0.4517, 0.1883, 0.438, 0.2207, 0.4243, 0.2207, 0.4243, 0.1883, 0.438, 0.182, 0.4211, 0.2169, 0.407, 0.2178, 0.4855, 0.1943, 0.4938, 0.1861, 0.4864, 0.2098, 0.4747, 0.2098, 0.4747, 0.1861, 0.4864, 0.1779, 0.4787, 0.2023, 0.4636, 0.2023, 0.4636, 0.1779, 0.4787, 0.1696, 0.4704, 0.1951, 0.4517, 0.1951, 0.4517, 0.1696, 0.4704, 0.1601, 0.4605, 0.1883, 0.438, 0.1883, 0.438, 0.1601, 0.4605, 0.149, 0.448, 0.182, 0.4211, 0.2178, 0.4855, 0.2152, 0.5099, 0.1888, 0.5189, 0.1943, 0.4938, 0.2152, 0.5099, 0.2152, 0.5376, 0.1867, 0.5449, 0.1888, 0.5189, 0.2152, 0.5376, 0.2175, 0.5681, 0.1878, 0.5711, 0.1867, 0.5449, 0.2175, 0.5681, 0.222, 0.599, 0.1916, 0.5974, 0.1878, 0.5711, 0.222, 0.599, 0.2284, 0.6278, 0.1987, 0.6238, 0.1916, 0.5974, 0.3367, 0.4706, 0.3501, 0.4928, 0.3219, 0.4927, 0.3116, 0.4702, 0.3116, 0.4702, 0.3219, 0.4927, 0.2946, 0.4947, 0.2875, 0.4719, 0.2875, 0.4719, 0.2946, 0.4947, 0.2679, 0.4982, 0.2642, 0.4751, 0.2642, 0.4751, 0.2679, 0.4982, 0.2416, 0.5032, 0.2411, 0.4795, 0.2411, 0.4795, 0.2416, 0.5032, 0.2152, 0.5099, 0.2178, 0.4855, 0.3501, 0.4928, 0.3605, 0.5172, 0.3307, 0.5192, 0.3219, 0.4927, 0.3219, 0.4927, 0.3307, 0.5192, 0.3015, 0.5225, 0.2946, 0.4947, 0.2946, 0.4947, 0.3015, 0.5225, 0.2725, 0.5266, 0.2679, 0.4982, 0.2679, 0.4982, 0.2725, 0.5266, 0.2438, 0.5317, 0.2416, 0.5032, 0.2416, 0.5032, 0.2438, 0.5317, 0.2152, 0.5376, 0.2152, 0.5099, 0.3605, 0.5172, 0.3676, 0.543, 0.338, 0.5493, 0.3307, 0.5192, 0.3307, 0.5192, 0.338, 0.5493, 0.308, 0.5551, 0.3015, 0.5225, 0.3015, 0.5225, 0.308, 0.5551, 0.2778, 0.5602, 0.2725, 0.5266, 0.2725, 0.5266, 0.2778, 0.5602, 0.2475, 0.5645, 0.2438, 0.5317, 0.2438, 0.5317, 0.2475, 0.5645, 0.2175, 0.5681, 0.2152, 0.5376, 0.3676, 0.543, 0.3721, 0.5699, 0.3431, 0.5805, 0.338, 0.5493, 0.338, 0.5493, 0.3431, 0.5805, 0.3133, 0.5887, 0.308, 0.5551, 0.308, 0.5551, 0.3133, 0.5887, 0.2831, 0.5946, 0.2778, 0.5602, 0.2778, 0.5602, 0.2831, 0.5946, 0.2525, 0.598, 0.2475, 0.5645, 0.2475, 0.5645, 0.2525, 0.598, 0.222, 0.599, 0.2175, 0.5681, 0.3721, 0.5699, 0.373, 0.5976, 0.3454, 0.6102, 0.3431, 0.5805, 0.3431, 0.5805, 0.3454, 0.6102, 0.3169, 0.6194, 0.3133, 0.5887, 0.3133, 0.5887, 0.3169, 0.6194, 0.2877, 0.6254, 0.2831, 0.5946, 0.2831, 0.5946, 0.2877, 0.6254, 0.2582, 0.6282, 0.2525, 0.598, 0.2525, 0.598, 0.2582, 0.6282, 0.2284, 0.6278, 0.222, 0.599, 0.373, 0.5976, 0.3702, 0.6256, 0.3448, 0.6377, 0.3454, 0.6102, 0.3454, 0.6102, 0.3448, 0.6377, 0.3185, 0.6463, 0.3169, 0.6194, 0.3169, 0.6194, 0.3185, 0.6463, 0.2917, 0.6517, 0.2877, 0.6254, 0.2877, 0.6254, 0.2917, 0.6517, 0.2645, 0.6543, 0.2582, 0.6282, 0.2582, 0.6282, 0.2645, 0.6543, 0.2369, 0.6537, 0.2284, 0.6278, 0.2369, 0.6537, 0.2325, 0.6672, 0.2016, 0.6592, 0.2093, 0.6495, 0.2325, 0.6672, 0.2277, 0.6825, 0.1939, 0.669, 0.2016, 0.6592, 0.2277, 0.6825, 0.2217, 0.6999, 0.1858, 0.6793, 0.1939, 0.669, 0.2217, 0.6999, 0.2136, 0.7196, 0.1764, 0.691, 0.1858, 0.6793, 0.2136, 0.7196, 0.2035, 0.742, 0.1653, 0.705, 0.1764, 0.691, 0.3702, 0.6256, 0.3803, 0.6328, 0.3529, 0.6493, 0.3448, 0.6377, 0.3448, 0.6377, 0.3529, 0.6493, 0.3239, 0.6607, 0.3185, 0.6463, 0.3185, 0.6463, 0.3239, 0.6607, 0.294, 0.6672, 0.2917, 0.6517, 0.2917, 0.6517, 0.294, 0.6672, 0.2635, 0.6696, 0.2645, 0.6543, 0.2645, 0.6543, 0.2635, 0.6696, 0.2325, 0.6672, 0.2369, 0.6537, 0.3803, 0.6328, 0.3905, 0.64, 0.3619, 0.6626, 0.3529, 0.6493, 0.3529, 0.6493, 0.3619, 0.6626, 0.3301, 0.6778, 0.3239, 0.6607, 0.3239, 0.6607, 0.3301, 0.6778, 0.2968, 0.686, 0.294, 0.6672, 0.294, 0.6672, 0.2968, 0.686, 0.2625, 0.6878, 0.2635, 0.6696, 0.2635, 0.6696, 0.2625, 0.6878, 0.2277, 0.6825, 0.2325, 0.6672, 0.3905, 0.64, 0.4011, 0.6475, 0.3728, 0.6776, 0.3619, 0.6626, 0.3619, 0.6626, 0.3728, 0.6776, 0.3379, 0.6977, 0.3301, 0.6778, 0.3301, 0.6778, 0.3379, 0.6977, 0.3001, 0.7085, 0.2968, 0.686, 0.2968, 0.686, 0.3001, 0.7085, 0.2608, 0.7091, 0.2625, 0.6878, 0.2625, 0.6878, 0.2608, 0.7091, 0.2217, 0.6999, 0.2277, 0.6825, 0.4011, 0.6475, 0.4135, 0.656, 0.3862, 0.6942, 0.3728, 0.6776, 0.3728, 0.6776, 0.3862, 0.6942, 0.3476, 0.7203, 0.3379, 0.6977, 0.3379, 0.6977, 0.3476, 0.7203, 0.3038, 0.7335, 0.3001, 0.7085, 0.3001, 0.7085, 0.3038, 0.7335, 0.2581, 0.7334, 0.2608, 0.7091, 0.2608, 0.7091, 0.2581, 0.7334, 0.2136, 0.7196, 0.2217, 0.6999, 0.4135, 0.656, 0.4283, 0.6662, 0.4024, 0.7127, 0.3862, 0.6942, 0.3862, 0.6942, 0.4024, 0.7127, 0.3591, 0.7458, 0.3476, 0.7203, 0.3476, 0.7203, 0.3591, 0.7458, 0.3079, 0.7617, 0.3038, 0.7335, 0.3038, 0.7335, 0.3079, 0.7617, 0.2544, 0.7612, 0.2581, 0.7334, 0.2581, 0.7334, 0.2544, 0.7612, 0.2035, 0.742, 0.2136, 0.7196, 0.4283, 0.6662, 0.4472, 0.6792, 0.4205, 0.7346, 0.4024, 0.7127, 0.4024, 0.7127, 0.4205, 0.7346, 0.3714, 0.7745, 0.3591, 0.7458, 0.3591, 0.7458, 0.3714, 0.7745, 0.3124, 0.7922, 0.3079, 0.7617, 0.3079, 0.7617, 0.3124, 0.7922, 0.2509, 0.7922, 0.2544, 0.7612, 0.2544, 0.7612, 0.2509, 0.7922, 0.1925, 0.7681, 0.2035, 0.742, 0.4283, 0.6662, 0.4591, 0.6272, 0.4893, 0.6337, 0.4472, 0.6792, 0.4591, 0.6272, 0.4735, 0.5748, 0.5088, 0.5725, 0.4893, 0.6337, 0.4735, 0.5748, 0.4685, 0.5189, 0.5027, 0.5104, 0.5088, 0.5725, 0.4685, 0.5189, 0.4468, 0.4676, 0.4787, 0.4528, 0.5027, 0.5104, 0.4468, 0.4676, 0.4094, 0.4292, 0.4322, 0.4086, 0.4787, 0.4528, 0.3702, 0.6256, 0.373, 0.5976, 0.3874, 0.6035, 0.3803, 0.6328, 0.3803, 0.6328, 0.3874, 0.6035, 0.4022, 0.6093, 0.3905, 0.64, 0.3905, 0.64, 0.4022, 0.6093, 0.418, 0.615, 0.4011, 0.6475, 0.4011, 0.6475, 0.418, 0.615, 0.4363, 0.6209, 0.4135, 0.656, 0.4135, 0.656, 0.4363, 0.6209, 0.4591, 0.6272, 0.4283, 0.6662, 0.373, 0.5976, 0.3721, 0.5699, 0.3895, 0.5717, 0.3874, 0.6035, 0.3874, 0.6035, 0.3895, 0.5717, 0.4071, 0.5733, 0.4022, 0.6093, 0.4022, 0.6093, 0.4071, 0.5733, 0.4258, 0.5745, 0.418, 0.615, 0.418, 0.615, 0.4258, 0.5745, 0.4471, 0.5751, 0.4363, 0.6209, 0.4363, 0.6209, 0.4471, 0.5751, 0.4735, 0.5748, 0.4591, 0.6272, 0.3721, 0.5699, 0.3676, 0.543, 0.3852, 0.5391, 0.3895, 0.5717, 0.3895, 0.5717, 0.3852, 0.5391, 0.403, 0.535, 0.4071, 0.5733, 0.4071, 0.5733, 0.403, 0.535, 0.422, 0.5304, 0.4258, 0.5745, 0.4258, 0.5745, 0.422, 0.5304, 0.4428, 0.5253, 0.4471, 0.5751, 0.4471, 0.5751, 0.4428, 0.5253, 0.4685, 0.5189, 0.4735, 0.5748, 0.3676, 0.543, 0.3605, 0.5172, 0.3751, 0.5083, 0.3852, 0.5391, 0.3852, 0.5391, 0.3751, 0.5083, 0.3897, 0.4994, 0.403, 0.535, 0.403, 0.535, 0.3897, 0.4994, 0.4054, 0.49, 0.422, 0.5304, 0.422, 0.5304, 0.4054, 0.49, 0.4236, 0.4797, 0.4428, 0.5253, 0.4428, 0.5253, 0.4236, 0.4797, 0.4468, 0.4676, 0.4685, 0.5189, 0.3605, 0.5172, 0.3501, 0.4928, 0.3599, 0.4819, 0.3751, 0.5083, 0.3751, 0.5083, 0.3599, 0.4819, 0.3699, 0.4708, 0.3897, 0.4994, 0.3897, 0.4994, 0.3699, 0.4708, 0.3805, 0.459, 0.4054, 0.49, 0.4054, 0.49, 0.3805, 0.459, 0.3932, 0.4456, 0.4236, 0.4797, 0.4236, 0.4797, 0.3932, 0.4456, 0.4094, 0.4292, 0.4468, 0.4676, 0.3501, 0.4928, 0.3367, 0.4706, 0.3421, 0.4608, 0.3599, 0.4819, 0.3599, 0.4819, 0.3421, 0.4608, 0.3473, 0.4509, 0.3699, 0.4708, 0.3699, 0.4708, 0.3473, 0.4509, 0.3524, 0.4404, 0.3805, 0.459, 0.3805, 0.459, 0.3524, 0.4404, 0.3582, 0.4281, 0.3932, 0.4456, 0.3932, 0.4456, 0.3582, 0.4281, 0.3648, 0.4127, 0.4094, 0.4292, 0.6126, 0.7572, 0.5565, 0.7509, 0.5565, 0.6548, 0.6126, 0.6611, 0.6687, 0.7509, 0.6126, 0.7572, 0.6126, 0.6611, 0.6687, 0.6548, 0.6687, 0.7509, 0.6687, 0.6548, 0.7146, 0.7351, 0.8739, 0.6612, 0.8746, 0.757, 0.8185, 0.7507, 0.8178, 0.6548, 0.8178, 0.6548, 0.8185, 0.7507, 0.7624, 0.757, 0.7617, 0.6612, 0.7617, 0.6612, 0.7624, 0.757, 0.7151, 0.6768, 0.5565, 0.7509, 0.5092, 0.7351, 0.5565, 0.6548, 0.9205, 0.6768, 0.8746, 0.757, 0.8739, 0.6612])
me_cube.materials.append(mat_material)
me_cube.use_remesh_preserve_volume = False
me_cube.use_remesh_preserve_attributes = False
me_cube.use_mirror_vertex_groups = False
me_cube.update()

# ---- objects
ob_cube = bpy.data.objects.new('Cube', me_cube)
ob_lamp = bpy.data.objects.new('Lamp', light_lamp)
ob_camera = bpy.data.objects.new('Camera', cam_camera)

# ---- transforms, parenting, visibility, modifiers, constraints
ob_cube.location = (0.0, 0.0, 0.0)
ob_cube.lock_rotations_4d = False
ob_cube.empty_display_type = 'ARROWS'
ob_cube.lineart.crease_threshold = 0.0
_m = ob_cube.modifiers.new('Subsurf', 'SUBSURF')
_m.uv_smooth = 'PRESERVE_CORNERS'
_m.quality = 2
_m.levels = 0
_m.show_only_control_edges = False
ob_lamp.location = (1.344, -2.711, 1.382)
ob_lamp.rotation_euler = (0.7577, 0.3656, 0.3392)
ob_lamp.lock_rotations_4d = False
ob_lamp.empty_display_type = 'ARROWS'
ob_lamp.color = (0.0, 0.0, 0.0, 0.0)
ob_lamp.lineart.crease_threshold = 0.0
ob_camera.location = (7.481, -6.508, 5.344)
ob_camera.rotation_euler = (1.109, 0.0, 0.8149)
ob_camera.lock_rotations_4d = False
ob_camera.empty_display_type = 'ARROWS'
ob_camera.color = (0.0, 0.0, 0.0, 0.0)
ob_camera.display_type = 'WIRE'
ob_camera.lineart.crease_threshold = 0.0

# ---- collection membership
col_collection_1.objects.link(ob_cube)
col_collection_1.objects.link(ob_lamp)
col_collection_1.objects.link(ob_camera)

# ---- scene / render settings (as saved in the file)
scene.camera = ob_camera
scene.frame_start = 1; scene.frame_end = 250; scene.frame_set(1)
scene.render.engine = 'BLENDER_EEVEE_NEXT'
scene.render.resolution_percentage = 50
scene.render.dither_intensity = 0.0
scene.render.use_bake_selected_to_active = True
scene.cycles.use_denoising = False
scene.cycles.samples = 128
scene.cycles.sampling_pattern = 'TABULATED_SOBOL'
scene.cycles.use_adaptive_sampling = False
scene.cycles.use_light_tree = False
scene.cycles.blur_glossy = 0.0
scene.cycles.sample_clamp_indirect = 0.0
scene.view_settings.view_transform = 'Standard'
bpy.context.view_layer.update()
